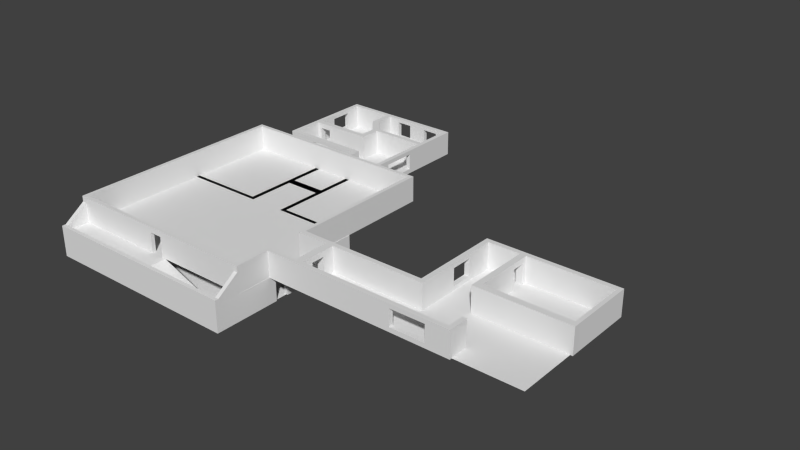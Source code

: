 # Source: test.blend  (saved by Blender 2.66.1; exported with 4.5.12 LTS)
import bpy
from mathutils import Matrix  # noqa: F401  (used for matrix-valued properties, if any)

bpy.ops.wm.read_factory_settings(use_empty=True)
scene = bpy.context.scene
scene.name = 'Scene'

# ---- collections
col_collection_1 = bpy.data.collections.new('Collection 1'); scene.collection.children.link(col_collection_1)

# ---- materials (node trees are filled in below, after node groups)
mat_floor = bpy.data.materials.new('Floor')
mat_floor.alpha_threshold = 0.0
mat_floor.use_transparent_shadow = False
mat_floor.roughness = 0.5
mat_floor.line_color = (0.0, 0.0, 0.0, 1.0)
mat_walls = bpy.data.materials.new('Walls')
mat_walls.alpha_threshold = 0.0
mat_walls.use_transparent_shadow = False
mat_walls.roughness = 0.5
mat_walls.line_color = (0.0, 0.0, 0.0, 1.0)

# ---- material node trees

# ---- world
world_world = bpy.data.worlds.new('World'); scene.world = world_world
world_world.color = (0.05088, 0.05088, 0.05088)
world_world.use_sun_shadow = False
world_world.sun_shadow_jitter_overblur = 0.0
world_world.cycles.sampling_method = 'MANUAL'
world_world.cycles.sample_map_resolution = 256

# ---- meshes
me_plane_004 = bpy.data.meshes.new('Plane.004')
me_plane_004.from_pydata([(1.059, -1.275, 0.0), (-1.0, -1.275, 0.0), (1.059, 1.0, 0.0), (-1.0, 1.0, 0.0), (1.059, -0.9089, 0.0), (-1.0, -0.9089, 0.0), (2.406, -0.9089, 0.0), (2.406, -0.4768, 0.0), (3.706, 0.4108, 0.0), (2.406, 0.4108, 0.0), (-1.0, -0.4768, 0.0), (1.059, -0.4768, 0.0), (3.706, -0.4768, 0.0), (3.706, -0.9089, 0.0), (-0.06971, -1.275, 0.0), (-0.06971, 1.0, 0.0), (-0.06971, -0.9089, 0.0), (-0.06971, -0.4768, 0.0)], [], [(17, 11, 2, 15), (14, 0, 4, 16), (11, 4, 6, 7), (16, 4, 11, 17), (7, 6, 13, 12), (7, 12, 8, 9), (10, 17, 15, 3), (1, 14, 16, 5), (5, 16, 17, 10)])
_uv = me_plane_004.uv_layers.new(name='UV coord')
_uv.uv.foreach_set('vector', [0.0, 0.0, 1.0, 0.0, 1.0, 1.0, 0.0, 1.0, 0.0, 0.0, 1.0, 0.0, 1.0, 1.0, 0.0, 1.0, 0.0, 0.0, 1.0, 0.0, 1.0, 1.0, 0.0, 1.0, 0.0, 0.0, 1.0, 0.0, 1.0, 1.0, 0.0, 1.0, 0.0, 0.0, 1.0, 0.0, 1.0, 1.0, 0.0, 1.0, 0.0, 0.0, 1.0, 0.0, 1.0, 1.0, 0.0, 1.0, 0.0, 0.0, 1.0, 0.0, 1.0, 1.0, 0.0, 1.0, 0.0, 0.0, 1.0, 0.0, 1.0, 1.0, 0.0, 1.0, 0.0, 0.0, 1.0, 0.0, 1.0, 1.0, 0.0, 1.0])
me_plane_004.materials.append(mat_floor)
me_plane_004.use_remesh_preserve_volume = False
me_plane_004.use_remesh_preserve_attributes = False
me_plane_004.use_mirror_vertex_groups = False
me_plane_004.update()
me_plane_003 = bpy.data.meshes.new('Plane.003')
me_plane_003.from_pydata([(-13.45, 18.59, -1.701), (-14.07, 18.59, -1.701), (-13.45, 17.78, -1.701), (-14.07, 17.78, -1.701), (-13.45, 18.59, 0.9546), (-12.87, 18.59, -1.701), (-12.87, 17.78, -1.701), (-13.45, 13.61, -1.701), (-14.07, 13.61, -1.701), (-14.07, 18.59, 0.9546), (-14.07, 17.78, 0.9546), (-13.45, 18.59, 1.701), (-14.07, 18.59, 1.701), (-12.87, 18.59, 0.9546), (-12.87, 17.78, 0.9546), (-13.45, 17.78, 0.9546), (-13.45, 13.61, 0.9546), (-13.45, 12.96, -1.701), (-14.07, 12.96, -1.701), (-14.07, 13.61, 0.9546), (-14.07, 17.78, 1.701), (-13.45, 17.78, 1.701), (3.562, 21.37, -1.701), (2.96, 21.37, -1.701), (-12.87, 18.59, 1.701), (-12.87, 17.78, 1.701), (-9.968, 13.61, -1.137), (-9.968, 13.61, 0.9546), (-13.45, 13.61, 1.701), (-2.414, 13.61, -1.701), (-2.414, 12.96, -1.701), (-14.07, 12.96, 0.9546), (-13.45, 12.96, 0.9546), (-14.07, 13.61, 1.701), (3.562, 21.37, 0.9546), (3.562, 20.72, -1.701), (2.96, 20.72, -1.701), (-7.204, 13.61, -1.137), (-9.968, 13.61, 1.105), (-9.968, 12.96, -1.137), (-1.791, 13.61, -1.701), (-1.791, 12.96, -1.701), (-7.204, 12.96, -1.137), (-9.968, 12.96, 0.9546), (-14.07, 12.96, 1.701), (-13.45, 12.96, 1.701), (3.562, 20.72, 0.9546), (3.562, 21.37, 1.701), (3.562, 12.98, -1.701), (2.96, 12.98, -1.701), (2.96, 21.37, 1.701), (-2.414, 13.61, 0.9546), (-7.204, 13.61, 0.9546), (-2.414, 13.61, 1.701), (-7.204, 13.61, 1.105), (-1.791, 13.61, 0.9546), (-1.791, 12.96, 0.9546), (-1.791, 0.9938, -1.701), (-2.414, 0.9938, -1.701), (-2.414, 12.96, 0.9546), (-7.204, 12.96, 0.9546), (-9.968, 12.96, 1.105), (-2.414, 12.96, 1.701), (3.558, 18.21, -1.1), (3.558, 18.21, 0.9544), (3.562, 20.72, 1.701), (3.558, 13.61, -1.117), (3.562, 1.011, -1.701), (2.96, 0.9926, -1.701), (2.96, 13.61, -1.112), (2.96, 18.21, -1.095), (2.96, 20.72, 0.9546), (-5.505, 18.58, 0.9546), (-5.505, 18.58, 1.701), (-7.204, 12.96, 1.105), (-1.791, 13.61, 1.701), (-1.791, 0.9938, 0.9546), (-1.791, 12.96, 1.701), (-2.414, -0.001987, -1.701), (-1.791, -0.001987, -1.701), (-2.414, 0.9938, 0.9546), (2.96, 20.72, 1.701), (3.558, 18.21, 1.139), (3.558, 13.6, 0.9544), (3.562, 12.98, 0.9546), (3.562, 1.011, 0.9546), (2.96, -0.001606, -1.701), (3.562, 0.04037, -1.701), (2.96, 12.98, 0.9546), (2.96, 0.9926, 0.9546), (2.96, 18.21, 0.9546), (2.96, 13.6, 0.9546), (-4.658, 18.58, 0.9546), (-4.658, 18.58, -1.701), (-5.505, 18.58, -1.701), (-11.25, 18.58, 0.9546), (-11.25, 18.58, 1.701), (-4.658, 18.58, 1.701), (-0.3474, 0.9938, -1.701), (-0.3474, 0.9938, 0.9546), (-1.791, 0.9938, 1.701), (-2.414, -0.001987, 0.9546), (-0.3474, -0.001987, -1.701), (-1.791, -0.001987, 0.9546), (-2.414, 0.9938, 1.701), (3.562, 12.98, 1.701), (2.96, 12.98, 1.701), (3.558, 13.6, 1.122), (3.562, 0.04037, 0.9546), (3.562, 1.011, 1.701), (1.466, 0.9926, -1.701), (1.466, -0.001606, -1.701), (2.96, -0.001606, 0.9546), (1.466, 0.9926, 0.9546), (2.96, 0.9926, 1.701), (2.96, 18.21, 1.145), (2.96, 13.6, 1.128), (-4.658, 17.79, 0.9546), (-4.658, 17.79, -1.701), (-5.505, 17.79, -1.701), (-11.25, 18.58, -1.701), (-11.25, 17.79, 1.701), (-5.505, 17.79, 1.701), (-4.658, 17.79, 1.701), (-0.3474, 0.9938, 1.701), (-0.3474, -0.001987, 0.9546), (-2.414, -0.001987, 1.701), (-1.791, -0.001987, 1.701), (3.562, 0.04037, 1.701), (1.466, -0.001606, 0.9546), (2.96, -0.001606, 1.701), (1.466, 0.9926, 1.701), (-5.505, 17.79, 0.9546), (-11.25, 17.79, -1.701), (-11.25, 17.79, 0.9546), (-0.3474, -0.001987, 1.701), (1.466, -0.001606, 1.701), (-12.87, 18.59, 1.701), (-12.87, 18.59, 0.9546), (-11.25, 18.58, 0.9546), (-11.25, 18.58, 1.701), (-12.87, 17.78, 1.701), (-11.25, 17.79, 1.701), (-11.25, 17.79, 0.9546), (-12.87, 17.78, 0.9546), (-2.414, -3.74, -1.701), (-1.791, -3.74, -1.701), (-2.414, -3.74, 0.9546), (-1.791, -3.74, 0.9546), (-2.414, -3.74, 1.701), (-1.791, -3.74, 1.701), (2.96, -3.698, -1.701), (3.562, -3.698, -1.701), (3.562, -3.698, 0.9546), (2.96, -3.698, 0.9546), (3.562, -3.698, 1.701), (2.96, -3.698, 1.701), (-2.414, -4.24, -1.701), (-1.791, -4.24, -1.701), (-2.414, -4.24, 0.9546), (-1.791, -4.24, 0.9546), (-2.414, -4.24, 1.701), (-1.791, -4.24, 1.701), (2.96, -4.198, -1.701), (3.562, -4.198, -1.701), (3.562, -4.198, 0.9546), (2.96, -4.198, 0.9546), (3.562, -4.198, 1.701), (2.96, -4.198, 1.701), (-21.07, -3.741, -1.701), (-21.07, -3.741, 0.9546), (-21.07, -3.741, 1.701), (-21.07, -4.241, -1.701), (-21.07, -4.241, 0.9546), (-21.07, -4.241, 1.701), (7.625, -3.698, -1.701), (7.625, -3.698, 0.9546), (7.625, -3.698, 1.701), (7.625, -4.198, -1.701), (7.625, -4.198, 0.9546), (7.625, -4.198, 1.701), (8.125, -3.698, -1.701), (8.125, -3.698, 0.9546), (8.125, -3.698, 1.701), (8.125, -4.198, -1.701), (8.125, -4.198, 0.9546), (8.125, -4.198, 1.701), (-21.57, -3.741, -1.701), (-21.57, -3.741, 0.9546), (-21.57, -3.741, 1.701), (-21.57, -4.241, -1.701), (-21.57, -4.241, 0.9546), (-21.57, -4.241, 1.701), (-21.07, -30.23, -1.701), (-21.07, -30.23, 0.9546), (-21.07, -30.23, 1.701), (-21.57, -30.23, -1.701), (-21.57, -30.23, 0.9546), (-21.57, -30.23, 1.701), (7.625, -15.88, -1.701), (7.625, -15.88, 0.9546), (7.625, -15.88, 1.701), (8.125, -15.88, -1.701), (8.125, -15.88, 0.9546), (8.125, -15.88, 1.701), (7.625, -16.38, -1.701), (7.625, -16.38, 0.9546), (7.625, -16.38, 1.701), (8.125, -16.38, -1.701), (8.125, -16.38, 0.9546), (8.125, -16.38, 1.701), (-21.07, -30.73, -1.701), (-21.07, -30.73, 0.9546), (-21.07, -30.73, 1.701), (-21.57, -30.73, -1.701), (-21.57, -30.73, 0.9546), (-21.57, -30.73, 1.701), (7.63, -30.23, -1.701), (7.63, -30.23, 0.9546), (7.63, -30.23, 1.701), (7.63, -30.73, -1.701), (7.63, -30.73, 0.9546), (7.63, -30.73, 1.701), (8.13, -30.23, -1.701), (8.13, -30.23, 0.9546), (8.13, -30.23, 1.701), (8.13, -30.73, -1.701), (8.13, -30.73, 0.9546), (8.13, -30.73, 1.701), (7.63, -18.61, -1.701), (7.63, -18.61, 0.9546), (7.63, -18.61, 1.701), (8.13, -18.61, -1.701), (8.13, -18.61, 0.9546), (8.13, -18.61, 1.701), (7.63, -18.11, -1.701), (7.63, -18.11, 0.9546), (7.63, -18.11, 1.701), (8.13, -18.11, -1.701), (8.13, -18.11, 0.9546), (8.13, -18.11, 1.701), (-5.506, 29.73, 0.9546), (-5.506, 29.73, 1.701), (-4.659, 29.74, 0.9546), (-4.659, 29.74, -1.701), (-5.506, 29.73, -1.701), (-4.659, 29.74, 1.701), (0.8226, 20.72, -1.701), (0.8226, 21.37, 1.701), (0.8226, 20.72, 0.9546), (0.8226, 20.72, 1.701), (0.8225, 21.3, -1.701), (0.8225, 21.3, 0.9546), (2.96, 21.38, 0.9546), (-13.45, 29.73, -1.701), (-14.07, 29.73, -1.701), (-13.45, 29.73, 0.9546), (-14.07, 29.73, 0.9546), (-13.45, 29.73, 1.701), (-14.07, 29.73, 1.701), (-13.45, 30.23, -1.701), (-14.07, 30.23, -1.701), (-5.506, 30.23, 0.9546), (-14.07, 30.23, 0.9546), (-13.45, 30.23, 1.701), (-14.07, 30.23, 1.701), (-13.45, 30.23, 0.9546), (-5.506, 30.23, 1.701), (-4.659, 30.24, 0.9546), (-4.659, 30.24, -1.701), (-5.506, 30.23, -1.701), (-4.659, 30.24, 1.701), (7.8, -15.88, -1.998), (8.125, -15.88, -2.201), (7.8, -16.38, -1.998), (8.125, -16.38, -2.201), (7.805, -18.61, -1.998), (8.13, -18.61, -2.201), (7.805, -18.11, -1.998), (8.13, -18.11, -2.201), (11.24, -15.88, -1.701), (11.24, -16.38, -1.701), (11.24, -18.61, -1.701), (11.24, -18.11, -1.701), (11.24, -15.88, -2.201), (11.24, -16.38, -2.201), (11.24, -18.61, -2.201), (11.24, -18.11, -2.201), (11.22, -30.29, -1.701), (8.124, -7.03, -5.078), (8.125, -8.199, -5.068), (11.24, -7.029, -5.078), (11.24, -8.198, -5.068)], [(71, 253)], [(35, 36, 23, 22), (7, 8, 3, 2), (17, 18, 8, 7), (29, 30, 17, 7), (118, 119, 94, 93), (2, 3, 1, 0), (5, 6, 2, 0), (133, 120, 94, 119), (48, 49, 36, 35), (67, 68, 49, 48), (40, 41, 30, 29), (57, 58, 30, 41), (113, 131, 114, 89), (32, 45, 44, 31), (76, 100, 124, 99), (103, 127, 150, 148), (56, 77, 100, 76), (51, 53, 75, 55), (84, 105, 109, 85), (105, 107, 82, 65), (46, 65, 82, 64), (84, 83, 107, 105), (132, 122, 121, 134), (14, 25, 21, 15), (92, 97, 123, 117), (53, 54, 38, 28), (51, 52, 54, 53), (16, 28, 38, 27), (129, 136, 135, 125), (85, 109, 128, 108), (133, 134, 95, 120), (3, 10, 9, 1), (5, 13, 14, 6), (34, 47, 65, 46), (40, 55, 56, 41), (58, 78, 101, 80), (8, 19, 10, 3), (18, 31, 19, 8), (30, 42, 39, 17), (59, 60, 42, 30), (32, 17, 39, 43), (118, 117, 132, 119), (120, 95, 72, 94), (0, 4, 13, 5), (70, 36, 49, 69), (88, 91, 69, 49), (70, 90, 71, 36), (68, 89, 88, 49), (58, 80, 59, 30), (22, 34, 46, 35), (26, 37, 29, 7), (51, 29, 37, 52), (16, 27, 26, 7), (93, 92, 117, 118), (6, 14, 15, 2), (119, 132, 134, 133), (63, 66, 48, 35), (66, 83, 84, 48), (46, 64, 63, 35), (48, 84, 85, 67), (29, 51, 55, 40), (41, 56, 76, 57), (17, 32, 31, 18), (2, 15, 16, 7), (128, 130, 156, 155), (79, 103, 148, 146), (57, 98, 102, 79), (57, 79, 78, 58), (112, 86, 151, 154), (67, 87, 86, 68), (85, 108, 87, 67), (99, 125, 102, 98), (76, 99, 98, 57), (79, 102, 125, 103), (110, 111, 129, 113), (112, 129, 111, 86), (86, 111, 110, 68), (68, 110, 113, 89), (50, 81, 65, 47), (20, 33, 28, 21), (33, 44, 45, 28), (45, 62, 53, 28), (73, 122, 123, 97), (12, 20, 21, 11), (21, 25, 24, 11), (73, 96, 121, 122), (81, 106, 105, 65), (106, 114, 109, 105), (62, 77, 75, 53), (62, 104, 100, 77), (114, 131, 136, 130), (104, 126, 127, 100), (114, 130, 128, 109), (127, 135, 124, 100), (136, 131, 124, 135), (15, 21, 28, 16), (10, 20, 12, 9), (55, 75, 77, 56), (101, 126, 104, 80), (19, 33, 20, 10), (125, 135, 127, 103), (31, 44, 33, 19), (112, 130, 136, 129), (99, 124, 131, 113), (61, 74, 62, 45), (59, 62, 74, 60), (32, 43, 61, 45), (117, 123, 122, 132), (95, 96, 73, 72), (4, 11, 24, 13), (115, 116, 106, 81), (71, 90, 115, 81), (116, 91, 88, 106), (89, 114, 106, 88), (80, 104, 62, 59), (83, 69, 91, 107), (83, 66, 69), (91, 116, 107), (64, 82, 90, 70), (70, 63, 64), (82, 115, 90), (66, 63, 70, 69), (115, 82, 107, 116), (52, 60, 74, 54), (37, 42, 60, 52), (27, 38, 43, 39), (38, 61, 43), (39, 26, 27), (37, 26, 39, 42), (61, 38, 54, 74), (139, 138, 137, 140), (140, 137, 141, 142), (144, 143, 142, 141), (148, 150, 162, 160), (145, 146, 158, 157), (101, 78, 145, 147), (78, 79, 146, 145), (126, 101, 147, 149), (127, 126, 149, 150), (151, 152, 164, 163), (155, 167, 180, 177), (108, 128, 155, 153), (87, 108, 153, 152), (86, 87, 152, 151), (130, 112, 154, 156), (160, 162, 161, 159), (158, 160, 159, 157), (150, 149, 161, 162), (161, 149, 171, 174), (145, 157, 172, 169), (146, 148, 160, 158), (165, 167, 168, 166), (164, 165, 166, 163), (152, 153, 176, 175), (155, 156, 168, 167), (154, 151, 163, 166), (156, 154, 166, 168), (169, 172, 190, 187), (170, 169, 187, 188), (159, 161, 174, 173), (149, 147, 170, 171), (157, 159, 173, 172), (147, 145, 169, 170), (177, 180, 186, 183), (186, 180, 201, 204), (167, 165, 179, 180), (153, 155, 177, 176), (164, 152, 175, 178), (165, 164, 178, 179), (181, 182, 185, 184), (182, 183, 186, 185), (178, 175, 181, 184), (176, 177, 183, 182), (179, 178, 199, 200), (175, 176, 182, 181), (189, 188, 191, 192), (188, 187, 190, 191), (171, 170, 188, 189), (190, 172, 193, 196), (192, 191, 197, 198), (174, 171, 189, 192), (196, 193, 211, 214), (195, 213, 222, 219), (172, 173, 194, 193), (174, 192, 198, 195), (173, 174, 195, 194), (191, 190, 196, 197), (201, 200, 206, 207), (204, 201, 207, 210), (185, 186, 204, 203), (178, 184, 202, 199), (184, 185, 203, 202), (180, 179, 200, 201), (206, 205, 208, 209), (207, 206, 209, 210), (200, 199, 205, 206), (203, 204, 210, 209), (235, 238, 279, 278), (202, 203, 209, 208), (211, 212, 215, 214), (212, 213, 216, 215), (193, 194, 218, 217), (197, 196, 214, 215), (195, 198, 216, 213), (198, 197, 215, 216), (219, 225, 234, 231), (221, 220, 226, 227), (194, 195, 219, 218), (212, 211, 220, 221), (211, 193, 217, 220), (213, 212, 221, 222), (223, 224, 227, 226), (224, 225, 228, 227), (222, 221, 227, 228), (219, 222, 228, 225), (220, 217, 223, 226), (218, 219, 231, 230), (233, 232, 238, 239), (230, 231, 237, 236), (224, 223, 232, 233), (223, 217, 229, 232), (225, 224, 233, 234), (217, 218, 230, 229), (236, 237, 240, 239), (235, 236, 239, 238), (232, 229, 276, 277), (234, 233, 239, 240), (229, 230, 236, 235), (231, 234, 240, 237), (236, 206, 209, 239), (210, 240, 239, 209), (207, 237, 240, 210), (237, 207, 206, 236), (143, 144, 138, 139), (99, 113, 129, 125), (93, 94, 245, 244), (72, 73, 242, 241), (73, 97, 246, 242), (92, 93, 244, 243), (97, 92, 243, 246), (94, 72, 241, 245), (81, 50, 248, 250), (71, 81, 250, 249), (36, 71, 249, 247), (247, 249, 252, 251), (252, 249, 250, 248), (50, 253, 252, 248), (34, 253, 50, 47), (22, 23, 253, 34), (23, 251, 252, 253), (4, 0, 254, 256), (9, 12, 259, 257), (0, 1, 255, 254), (12, 11, 258, 259), (1, 9, 257, 255), (11, 4, 256, 258), (264, 258, 242, 267), (259, 258, 264, 265), (255, 257, 263, 261), (257, 259, 265, 263), (256, 241, 242, 258), (254, 255, 261, 260), (242, 246, 271, 267), (244, 245, 270, 269), (246, 243, 268, 271), (268, 262, 267, 271), (243, 244, 269, 268), (241, 256, 266, 262), (266, 264, 267, 262), (266, 263, 265, 264), (266, 260, 261, 263), (260, 266, 262, 270), (262, 268, 269, 270), (256, 254, 245, 241), (245, 254, 260, 270), (272, 273, 275, 274), (277, 276, 278, 279), (199, 202, 273, 272), (202, 208, 281, 280), (208, 205, 274, 275), (229, 235, 278, 276), (205, 199, 272, 274), (277, 279, 287, 286), (275, 273, 284, 285), (208, 275, 285, 281), (279, 238, 283, 287), (284, 273, 290, 292), (238, 232, 282, 283), (232, 277, 286, 282), (238, 283, 281, 208), (205, 235, 238, 208), (282, 232, 223, 288), (290, 289, 291, 292), (273, 202, 289, 290), (280, 284, 292, 291), (202, 280, 291, 289), (235, 205, 274, 278), (278, 274, 275, 279), (275, 285, 287, 279)])
_uv = me_plane_003.uv_layers.new(name='UVMap')
_uv.uv.foreach_set('vector', [0.0, 0.0, 1.0, 0.0, 1.0, 1.0, 0.0, 1.0, 0.0, 0.0, 1.0, 0.0, 1.0, 1.0, 0.0, 1.0, 0.0, 0.0, 1.0, 0.0, 1.0, 1.0, 0.0, 1.0, 0.0, 0.0, 1.0, 0.0, 1.0, 1.0, 0.0, 1.0, 0.0, 0.0, 1.0, 0.0, 1.0, 1.0, 0.0, 1.0, 0.0, 0.0, 1.0, 0.0, 1.0, 1.0, 0.0, 1.0, 0.0, 0.0, 1.0, 0.0, 1.0, 1.0, 0.0, 1.0, 0.0, 0.0, 1.0, 0.0, 1.0, 1.0, 0.0, 1.0, 0.0, 0.0, 1.0, 0.0, 1.0, 1.0, 0.0, 1.0, 0.0, 0.0, 1.0, 0.0, 1.0, 1.0, 0.0, 1.0, 0.0, 0.0, 1.0, 0.0, 1.0, 1.0, 0.0, 1.0, 0.0, 0.0, 1.0, 0.0, 1.0, 1.0, 0.0, 1.0, 0.0, 0.0, 1.0, 0.0, 1.0, 1.0, 0.0, 1.0, 0.0, 0.0, 1.0, 0.0, 1.0, 1.0, 0.0, 1.0, 0.0, 0.0, 1.0, 0.0, 1.0, 1.0, 0.0, 1.0, 0.0, 0.0, 1.0, 0.0, 1.0, 1.0, 0.0, 1.0, 0.0, 0.0, 1.0, 0.0, 1.0, 1.0, 0.0, 1.0, 0.0, 0.0, 1.0, 0.0, 1.0, 1.0, 0.0, 1.0, 0.0, 0.0, 1.0, 0.0, 1.0, 1.0, 0.0, 1.0, 0.0, 0.0, 1.0, 0.0, 1.0, 1.0, 0.0, 1.0, 0.0, 0.0, 1.0, 0.0, 1.0, 1.0, 0.0, 1.0, 0.0, 0.0, 1.0, 0.0, 1.0, 1.0, 0.0, 1.0, 0.0, 0.0, 1.0, 0.0, 1.0, 1.0, 0.0, 1.0, 0.0, 0.0, 1.0, 0.0, 1.0, 1.0, 0.0, 1.0, 0.0, 0.0, 1.0, 0.0, 1.0, 1.0, 0.0, 1.0, 0.0, 0.0, 1.0, 0.0, 1.0, 1.0, 0.0, 1.0, 0.0, 0.0, 1.0, 0.0, 1.0, 1.0, 0.0, 1.0, 0.0, 0.0, 1.0, 0.0, 1.0, 1.0, 0.0, 1.0, 0.0, 0.0, 1.0, 0.0, 1.0, 1.0, 0.0, 1.0, 0.0, 0.0, 1.0, 0.0, 1.0, 1.0, 0.0, 1.0, 0.0, 0.0, 1.0, 0.0, 1.0, 1.0, 0.0, 1.0, 0.0, 0.0, 1.0, 0.0, 1.0, 1.0, 0.0, 1.0, 0.0, 0.0, 1.0, 0.0, 1.0, 1.0, 0.0, 1.0, 0.0, 0.0, 1.0, 0.0, 1.0, 1.0, 0.0, 1.0, 0.0, 0.0, 1.0, 0.0, 1.0, 1.0, 0.0, 1.0, 0.0, 0.0, 1.0, 0.0, 1.0, 1.0, 0.0, 1.0, 0.0, 0.0, 1.0, 0.0, 1.0, 1.0, 0.0, 1.0, 0.0, 0.0, 1.0, 0.0, 1.0, 1.0, 0.0, 1.0, 0.0, 0.0, 1.0, 0.0, 1.0, 1.0, 0.0, 1.0, 0.0, 0.0, 1.0, 0.0, 1.0, 1.0, 0.0, 1.0, 0.0, 0.0, 1.0, 0.0, 1.0, 1.0, 0.0, 1.0, 0.0, 0.0, 1.0, 0.0, 1.0, 1.0, 0.0, 1.0, 0.0, 0.0, 1.0, 0.0, 1.0, 1.0, 0.0, 1.0, 0.0, 0.0, 1.0, 0.0, 1.0, 1.0, 0.0, 1.0, 0.0, 0.0, 1.0, 0.0, 1.0, 1.0, 0.0, 1.0, 0.0, 0.0, 1.0, 0.0, 1.0, 1.0, 0.0, 1.0, 0.0, 0.0, 1.0, 0.0, 1.0, 1.0, 0.0, 1.0, 0.0, 0.0, 1.0, 0.0, 1.0, 1.0, 0.0, 1.0, 0.0, 0.0, 1.0, 0.0, 1.0, 1.0, 0.0, 1.0, 0.0, 0.0, 1.0, 0.0, 1.0, 1.0, 0.0, 1.0, 0.0, 0.0, 1.0, 0.0, 1.0, 1.0, 0.0, 1.0, 0.0, 0.0, 1.0, 0.0, 1.0, 1.0, 0.0, 1.0, 0.0, 0.0, 1.0, 0.0, 1.0, 1.0, 0.0, 1.0, 0.0, 0.0, 1.0, 0.0, 1.0, 1.0, 0.0, 1.0, 0.0, 0.0, 1.0, 0.0, 1.0, 1.0, 0.0, 1.0, 0.0, 0.0, 1.0, 0.0, 1.0, 1.0, 0.0, 1.0, 0.0, 0.0, 1.0, 0.0, 1.0, 1.0, 0.0, 1.0, 0.0, 0.0, 1.0, 0.0, 1.0, 1.0, 0.0, 1.0, 0.0, 0.0, 1.0, 0.0, 1.0, 1.0, 0.0, 1.0, 0.0, 0.0, 1.0, 0.0, 1.0, 1.0, 0.0, 1.0, 0.0, 0.0, 1.0, 0.0, 1.0, 1.0, 0.0, 1.0, 0.0, 0.0, 1.0, 0.0, 1.0, 1.0, 0.0, 1.0, 0.0, 0.0, 1.0, 0.0, 1.0, 1.0, 0.0, 1.0, 0.0, 0.0, 1.0, 0.0, 1.0, 1.0, 0.0, 1.0, 0.0, 0.0, 1.0, 0.0, 1.0, 1.0, 0.0, 1.0, 0.0, 0.0, 1.0, 0.0, 1.0, 1.0, 0.0, 1.0, 0.0, 0.0, 1.0, 0.0, 1.0, 1.0, 0.0, 1.0, 0.0, 0.0, 1.0, 0.0, 1.0, 1.0, 0.0, 1.0, 0.0, 0.0, 1.0, 0.0, 1.0, 1.0, 0.0, 1.0, 0.0, 0.0, 1.0, 0.0, 1.0, 1.0, 0.0, 1.0, 0.0, 0.0, 1.0, 0.0, 1.0, 1.0, 0.0, 1.0, 0.0, 0.0, 1.0, 0.0, 1.0, 1.0, 0.0, 1.0, 0.0, 0.0, 1.0, 0.0, 1.0, 1.0, 0.0, 1.0, 0.0, 0.0, 1.0, 0.0, 1.0, 1.0, 0.0, 1.0, 0.0, 0.0, 1.0, 0.0, 1.0, 1.0, 0.0, 1.0, 0.0, 0.0, 1.0, 0.0, 1.0, 1.0, 0.0, 1.0, 0.0, 0.0, 1.0, 0.0, 1.0, 1.0, 0.0, 1.0, 0.0, 0.0, 1.0, 0.0, 1.0, 1.0, 0.0, 1.0, 0.0, 0.0, 1.0, 0.0, 1.0, 1.0, 0.0, 1.0, 0.0, 0.0, 1.0, 0.0, 1.0, 1.0, 0.0, 1.0, 0.0, 0.0, 1.0, 0.0, 1.0, 1.0, 0.0, 1.0, 0.0, 0.0, 1.0, 0.0, 1.0, 1.0, 0.0, 1.0, 0.0, 0.0, 1.0, 0.0, 1.0, 1.0, 0.0, 1.0, 0.0, 0.0, 1.0, 0.0, 1.0, 1.0, 0.0, 1.0, 0.0, 0.0, 1.0, 0.0, 1.0, 1.0, 0.0, 1.0, 0.0, 0.0, 1.0, 0.0, 1.0, 1.0, 0.0, 1.0, 0.0, 0.0, 1.0, 0.0, 1.0, 1.0, 0.0, 1.0, 0.0, 0.0, 1.0, 0.0, 1.0, 1.0, 0.0, 1.0, 0.0, 0.0, 1.0, 0.0, 1.0, 1.0, 0.0, 1.0, 0.0, 0.0, 1.0, 0.0, 1.0, 1.0, 0.0, 1.0, 0.0, 0.0, 1.0, 0.0, 1.0, 1.0, 0.0, 1.0, 0.0, 0.0, 1.0, 0.0, 1.0, 1.0, 0.0, 1.0, 0.0, 0.0, 1.0, 0.0, 1.0, 1.0, 0.0, 1.0, 0.0, 0.0, 1.0, 0.0, 1.0, 1.0, 0.0, 1.0, 0.0, 0.0, 1.0, 0.0, 1.0, 1.0, 0.0, 1.0, 0.0, 0.0, 1.0, 0.0, 1.0, 1.0, 0.0, 1.0, 0.0, 0.0, 1.0, 0.0, 1.0, 1.0, 0.0, 1.0, 0.0, 0.0, 1.0, 0.0, 1.0, 1.0, 0.0, 1.0, 0.0, 0.0, 1.0, 0.0, 1.0, 1.0, 0.0, 1.0, 0.0, 0.0, 1.0, 0.0, 1.0, 1.0, 0.0, 1.0, 0.0, 0.0, 1.0, 0.0, 1.0, 1.0, 0.0, 1.0, 0.0, 0.0, 1.0, 0.0, 1.0, 1.0, 0.0, 1.0, 0.0, 0.0, 1.0, 0.0, 1.0, 1.0, 0.0, 1.0, 0.0, 0.0, 1.0, 0.0, 1.0, 1.0, 0.0, 1.0, 0.0, 0.0, 1.0, 0.0, 1.0, 1.0, 0.0, 1.0, 0.0, 0.0, 1.0, 0.0, 1.0, 1.0, 0.0, 1.0, 0.0, 0.0, 1.0, 0.0, 1.0, 1.0, 0.0, 1.0, 0.0, 0.0, 1.0, 0.0, 1.0, 1.0, 0.0, 1.0, 0.0, 0.0, 1.0, 0.0, 1.0, 1.0, 0.0, 1.0, 0.0, 0.0, 1.0, 0.0, 1.0, 1.0, 0.0, 1.0, 0.0, 0.0, 1.0, 0.0, 1.0, 1.0, 0.0, 1.0, 0.0, 0.0, 1.0, 0.0, 1.0, 1.0, 0.0, 1.0, 0.0, 0.0, 1.0, 0.0, 1.0, 1.0, 0.0, 1.0, 0.0, 0.0, 1.0, 0.0, 1.0, 1.0, 0.0, 1.0, 0.0, 0.0, 1.0, 0.0, 1.0, 1.0, 0.0, 1.0, 0.0, 0.0, 1.0, 0.0, 1.0, 1.0, 0.0, 1.0, 0.0, 0.0, 1.0, 0.0, 1.0, 1.0, 0.0, 0.0, 1.0, 0.0, 1.0, 1.0, 0.0, 0.0, 1.0, 0.0, 1.0, 1.0, 0.0, 1.0, 0.0, 0.0, 1.0, 0.0, 1.0, 1.0, 0.0, 0.0, 1.0, 0.0, 1.0, 1.0, 0.0, 0.0, 1.0, 0.0, 1.0, 1.0, 0.0, 1.0, 0.0, 0.0, 1.0, 0.0, 1.0, 1.0, 0.0, 1.0, 0.0, 0.0, 1.0, 0.0, 1.0, 1.0, 0.0, 1.0, 0.0, 0.0, 1.0, 0.0, 1.0, 1.0, 0.0, 1.0, 0.0, 0.0, 1.0, 0.0, 1.0, 1.0, 0.0, 1.0, 0.0, 0.0, 1.0, 0.0, 1.0, 1.0, 0.0, 0.0, 1.0, 0.0, 1.0, 1.0, 0.0, 0.0, 1.0, 0.0, 1.0, 1.0, 0.0, 1.0, 0.0, 0.0, 1.0, 0.0, 1.0, 1.0, 0.0, 1.0, 0.0, 0.0, 1.0, 0.0, 1.0, 1.0, 0.0, 1.0, 0.0, 0.0, 1.0, 0.0, 1.0, 1.0, 0.0, 1.0, 0.0, 0.0, 1.0, 0.0, 1.0, 1.0, 0.0, 1.0, 0.0, 0.0, 1.0, 0.0, 1.0, 1.0, 0.0, 1.0, 0.0, 0.0, 1.0, 0.0, 1.0, 1.0, 0.0, 1.0, 0.0, 0.0, 1.0, 0.0, 1.0, 1.0, 0.0, 1.0, 0.0, 0.0, 1.0, 0.0, 1.0, 1.0, 0.0, 1.0, 0.0, 0.0, 1.0, 0.0, 1.0, 1.0, 0.0, 1.0, 0.0, 0.0, 1.0, 0.0, 1.0, 1.0, 0.0, 1.0, 0.0, 0.0, 1.0, 0.0, 1.0, 1.0, 0.0, 1.0, 0.0, 0.0, 1.0, 0.0, 1.0, 1.0, 0.0, 1.0, 0.0, 0.0, 1.0, 0.0, 1.0, 1.0, 0.0, 1.0, 0.0, 0.0, 1.0, 0.0, 1.0, 1.0, 0.0, 1.0, 0.0, 0.0, 1.0, 0.0, 1.0, 1.0, 0.0, 1.0, 0.0, 0.0, 1.0, 0.0, 1.0, 1.0, 0.0, 1.0, 0.0, 0.0, 1.0, 0.0, 1.0, 1.0, 0.0, 1.0, 0.0, 0.0, 1.0, 0.0, 1.0, 1.0, 0.0, 1.0, 0.0, 0.0, 1.0, 0.0, 1.0, 1.0, 0.0, 1.0, 0.0, 0.0, 1.0, 0.0, 1.0, 1.0, 0.0, 1.0, 0.0, 0.0, 1.0, 0.0, 1.0, 1.0, 0.0, 1.0, 0.0, 0.0, 1.0, 0.0, 1.0, 1.0, 0.0, 1.0, 0.0, 0.0, 1.0, 0.0, 1.0, 1.0, 0.0, 1.0, 0.0, 0.0, 1.0, 0.0, 1.0, 1.0, 0.0, 1.0, 0.0, 0.0, 1.0, 0.0, 1.0, 1.0, 0.0, 1.0, 0.0, 0.0, 1.0, 0.0, 1.0, 1.0, 0.0, 1.0, 0.0, 0.0, 1.0, 0.0, 1.0, 1.0, 0.0, 1.0, 0.0, 0.0, 1.0, 0.0, 1.0, 1.0, 0.0, 1.0, 0.0, 0.0, 1.0, 0.0, 1.0, 1.0, 0.0, 1.0, 0.0, 0.0, 1.0, 0.0, 1.0, 1.0, 0.0, 1.0, 0.0, 0.0, 1.0, 0.0, 1.0, 1.0, 0.0, 1.0, 0.0, 0.0, 1.0, 0.0, 1.0, 1.0, 0.0, 1.0, 0.0, 0.0, 1.0, 0.0, 1.0, 1.0, 0.0, 1.0, 0.0, 0.0, 1.0, 0.0, 1.0, 1.0, 0.0, 1.0, 0.0, 0.0, 1.0, 0.0, 1.0, 1.0, 0.0, 1.0, 0.0, 0.0, 1.0, 0.0, 1.0, 1.0, 0.0, 1.0, 0.0, 0.0, 1.0, 0.0, 1.0, 1.0, 0.0, 1.0, 0.0, 0.0, 1.0, 0.0, 1.0, 1.0, 0.0, 1.0, 0.0, 0.0, 1.0, 0.0, 1.0, 1.0, 0.0, 1.0, 0.0, 0.0, 1.0, 0.0, 1.0, 1.0, 0.0, 1.0, 0.0, 0.0, 1.0, 0.0, 1.0, 1.0, 0.0, 1.0, 0.0, 0.0, 1.0, 0.0, 1.0, 1.0, 0.0, 1.0, 0.0, 0.0, 1.0, 0.0, 1.0, 1.0, 0.0, 1.0, 0.0, 0.0, 1.0, 0.0, 1.0, 1.0, 0.0, 1.0, 0.0, 0.0, 1.0, 0.0, 1.0, 1.0, 0.0, 1.0, 0.0, 0.0, 1.0, 0.0, 1.0, 1.0, 0.0, 1.0, 0.0, 0.0, 1.0, 0.0, 1.0, 1.0, 0.0, 1.0, 0.0, 0.0, 1.0, 0.0, 1.0, 1.0, 0.0, 1.0, 0.0, 0.0, 1.0, 0.0, 1.0, 1.0, 0.0, 1.0, 0.0, 0.0, 1.0, 0.0, 1.0, 1.0, 0.0, 1.0, 0.0, 0.0, 1.0, 0.0, 1.0, 1.0, 0.0, 1.0, 0.0, 0.0, 1.0, 0.0, 1.0, 1.0, 0.0, 1.0, 0.0, 0.0, 1.0, 0.0, 1.0, 1.0, 0.0, 1.0, 0.0, 0.0, 1.0, 0.0, 1.0, 1.0, 0.0, 1.0, 0.0, 0.0, 1.0, 0.0, 1.0, 1.0, 0.0, 1.0, 0.0, 0.0, 1.0, 0.0, 1.0, 1.0, 0.0, 1.0, 0.0, 0.0, 1.0, 0.0, 1.0, 1.0, 0.0, 1.0, 0.0, 0.0, 1.0, 0.0, 1.0, 1.0, 0.0, 1.0, 0.0, 0.0, 1.0, 0.0, 1.0, 1.0, 0.0, 1.0, 0.0, 0.0, 1.0, 0.0, 1.0, 1.0, 0.0, 1.0, 0.0, 0.0, 1.0, 0.0, 1.0, 1.0, 0.0, 1.0, 0.0, 0.0, 1.0, 0.0, 1.0, 1.0, 0.0, 1.0, 0.0, 0.0, 1.0, 0.0, 1.0, 1.0, 0.0, 1.0, 0.0, 0.0, 1.0, 0.0, 1.0, 1.0, 0.0, 1.0, 0.0, 0.0, 1.0, 0.0, 1.0, 1.0, 0.0, 1.0, 0.0, 0.0, 1.0, 0.0, 1.0, 1.0, 0.0, 1.0, 0.0, 0.0, 1.0, 0.0, 1.0, 1.0, 0.0, 1.0, 0.0, 0.0, 1.0, 0.0, 1.0, 1.0, 0.0, 1.0, 0.0, 0.0, 1.0, 0.0, 1.0, 1.0, 0.0, 1.0, 0.0, 0.0, 1.0, 0.0, 1.0, 1.0, 0.0, 1.0, 0.0, 0.0, 1.0, 0.0, 1.0, 1.0, 0.0, 1.0, 0.0, 0.0, 1.0, 0.0, 1.0, 1.0, 0.0, 1.0, 0.0, 0.0, 1.0, 0.0, 1.0, 1.0, 0.0, 1.0, 0.0, 0.0, 1.0, 0.0, 1.0, 1.0, 0.0, 1.0, 0.0, 0.0, 1.0, 0.0, 1.0, 1.0, 0.0, 1.0, 0.0, 0.0, 1.0, 0.0, 1.0, 1.0, 0.0, 1.0, 0.0, 0.0, 1.0, 0.0, 1.0, 1.0, 0.0, 1.0, 0.0, 0.0, 1.0, 0.0, 1.0, 1.0, 0.0, 1.0, 0.0, 0.0, 1.0, 0.0, 1.0, 1.0, 0.0, 1.0, 0.0, 0.0, 1.0, 0.0, 1.0, 1.0, 0.0, 1.0, 0.0, 0.0, 1.0, 0.0, 1.0, 1.0, 0.0, 1.0, 0.0, 0.0, 1.0, 0.0, 1.0, 1.0, 0.0, 1.0, 0.0, 0.0, 1.0, 0.0, 1.0, 1.0, 0.0, 1.0, 0.0, 0.0, 1.0, 0.0, 1.0, 1.0, 0.0, 1.0, 0.0, 0.0, 1.0, 0.0, 1.0, 1.0, 0.0, 1.0, 0.0, 0.0, 1.0, 0.0, 1.0, 1.0, 0.0, 1.0, 0.0, 0.0, 1.0, 0.0, 1.0, 1.0, 0.0, 1.0, 0.0, 0.0, 1.0, 0.0, 1.0, 1.0, 0.0, 1.0, 0.0, 0.0, 1.0, 0.0, 1.0, 1.0, 0.0, 1.0, 0.0, 0.0, 1.0, 0.0, 1.0, 1.0, 0.0, 1.0, 0.0, 0.0, 1.0, 0.0, 1.0, 1.0, 0.0, 1.0, 0.0, 0.0, 1.0, 0.0, 1.0, 1.0, 0.0, 1.0, 0.0, 0.0, 1.0, 0.0, 1.0, 1.0, 0.0, 1.0, 0.0, 0.0, 1.0, 0.0, 1.0, 1.0, 0.0, 1.0, 0.0, 0.0, 1.0, 0.0, 1.0, 1.0, 0.0, 1.0, 0.0, 0.0, 1.0, 0.0, 1.0, 1.0, 0.0, 1.0, 0.0, 0.0, 1.0, 0.0, 1.0, 1.0, 0.0, 1.0, 0.0, 0.0, 1.0, 0.0, 1.0, 1.0, 0.0, 1.0, 0.0, 0.0, 1.0, 0.0, 1.0, 1.0, 0.0, 1.0, 0.0, 0.0, 1.0, 0.0, 1.0, 1.0, 0.0, 1.0, 0.0, 0.0, 1.0, 0.0, 1.0, 1.0, 0.0, 1.0, 0.0, 0.0, 1.0, 0.0, 1.0, 1.0, 0.0, 1.0, 0.0, 0.0, 1.0, 0.0, 1.0, 1.0, 0.0, 1.0, 0.0, 0.0, 1.0, 0.0, 1.0, 1.0, 0.0, 1.0, 0.0, 0.0, 1.0, 0.0, 1.0, 1.0, 0.0, 1.0, 0.0, 0.0, 1.0, 0.0, 1.0, 1.0, 0.0, 1.0, 0.0, 0.0, 1.0, 0.0, 1.0, 1.0, 0.0, 1.0, 0.0, 0.0, 1.0, 0.0, 1.0, 1.0, 0.0, 1.0, 0.0, 0.0, 1.0, 0.0, 1.0, 1.0, 0.0, 1.0, 0.0, 0.0, 1.0, 0.0, 1.0, 1.0, 0.0, 1.0, 0.0, 0.0, 1.0, 0.0, 1.0, 1.0, 0.0, 1.0, 0.0, 0.0, 1.0, 0.0, 1.0, 1.0, 0.0, 1.0, 0.0, 0.0, 1.0, 0.0, 1.0, 1.0, 0.0, 1.0, 0.0, 0.0, 1.0, 0.0, 1.0, 1.0, 0.0, 1.0, 0.0, 0.0, 1.0, 0.0, 1.0, 1.0, 0.0, 1.0, 0.0, 0.0, 1.0, 0.0, 1.0, 1.0, 0.0, 1.0, 0.0, 0.0, 1.0, 0.0, 1.0, 1.0, 0.0, 1.0, 0.0, 0.0, 1.0, 0.0, 1.0, 1.0, 0.0, 1.0, 0.0, 0.0, 1.0, 0.0, 1.0, 1.0, 0.0, 1.0, 0.0, 0.0, 1.0, 0.0, 1.0, 1.0, 0.0, 1.0, 0.0, 0.0, 1.0, 0.0, 1.0, 1.0, 0.0, 1.0, 0.0, 0.0, 1.0, 0.0, 1.0, 1.0, 0.0, 1.0, 0.0, 0.0, 1.0, 0.0, 1.0, 1.0, 0.0, 1.0, 0.0, 0.0, 1.0, 0.0, 1.0, 1.0, 0.0, 1.0, 0.0, 0.0, 1.0, 0.0, 1.0, 1.0, 0.0, 1.0, 0.0, 0.0, 1.0, 0.0, 1.0, 1.0, 0.0, 1.0, 0.0, 0.0, 1.0, 0.0, 1.0, 1.0, 0.0, 1.0, 0.0, 0.0, 1.0, 0.0, 1.0, 1.0, 0.0, 1.0, 0.0, 0.0, 1.0, 0.0, 1.0, 1.0, 0.0, 1.0, 0.0, 0.0, 1.0, 0.0, 1.0, 1.0, 0.0, 1.0, 0.0, 0.0, 1.0, 0.0, 1.0, 1.0, 0.0, 1.0, 0.0, 0.0, 1.0, 0.0, 1.0, 1.0, 0.0, 1.0, 0.0, 0.0, 1.0, 0.0, 1.0, 1.0, 0.0, 1.0, 0.0, 0.0, 1.0, 0.0, 1.0, 1.0, 0.0, 1.0, 0.0, 0.0, 1.0, 0.0, 1.0, 1.0, 0.0, 1.0, 0.0, 0.0, 1.0, 0.0, 1.0, 1.0, 0.0, 1.0, 0.0, 0.0, 1.0, 0.0, 1.0, 1.0, 0.0, 1.0, 0.0, 0.0, 1.0, 0.0, 1.0, 1.0, 0.0, 1.0, 0.0, 0.0, 1.0, 0.0, 1.0, 1.0, 0.0, 1.0, 0.0, 0.0, 1.0, 0.0, 1.0, 1.0, 0.0, 1.0, 0.0, 0.0, 1.0, 0.0, 1.0, 1.0, 0.0, 1.0, 0.0, 0.0, 1.0, 0.0, 1.0, 1.0, 0.0, 1.0, 0.0, 0.0, 1.0, 0.0, 1.0, 1.0, 0.0, 1.0, 0.0, 0.0, 1.0, 0.0, 1.0, 1.0, 0.0, 1.0, 0.0, 0.0, 1.0, 0.0, 1.0, 1.0, 0.0, 1.0, 0.0, 0.0, 1.0, 0.0, 1.0, 1.0, 0.0, 1.0, 0.0, 0.0, 1.0, 0.0, 1.0, 1.0, 0.0, 1.0, 0.0, 0.0, 1.0, 0.0, 1.0, 1.0, 0.0, 1.0, 0.0, 0.0, 1.0, 0.0, 1.0, 1.0, 0.0, 1.0, 0.0, 0.0, 1.0, 0.0, 1.0, 1.0, 0.0, 1.0, 0.0, 0.0, 1.0, 0.0, 1.0, 1.0, 0.0, 1.0, 0.0, 0.0, 1.0, 0.0, 1.0, 1.0, 0.0, 1.0, 0.0, 0.0, 1.0, 0.0, 1.0, 1.0, 0.0, 1.0, 0.0, 0.0, 1.0, 0.0, 1.0, 1.0, 0.0, 1.0, 0.0, 0.0, 1.0, 0.0, 1.0, 1.0, 0.0, 1.0, 0.0, 0.0, 1.0, 0.0, 1.0, 1.0, 0.0, 1.0, 0.0, 0.0, 1.0, 0.0, 1.0, 1.0, 0.0, 1.0, 0.0, 0.0, 1.0, 0.0, 1.0, 1.0, 0.0, 1.0, 0.0, 0.0, 1.0, 0.0, 1.0, 1.0, 0.0, 1.0, 0.0, 0.0, 1.0, 0.0, 1.0, 1.0, 0.0, 1.0, 0.0, 0.0, 1.0, 0.0, 1.0, 1.0, 0.0, 1.0, 0.0, 0.0, 1.0, 0.0, 1.0, 1.0, 0.0, 1.0, 0.0, 0.0, 1.0, 0.0, 1.0, 1.0, 0.0, 1.0, 0.0, 0.0, 1.0, 0.0, 1.0, 1.0, 0.0, 1.0, 0.0, 0.0, 1.0, 0.0, 1.0, 1.0, 0.0, 1.0, 0.0, 0.0, 1.0, 0.0, 1.0, 1.0, 0.0, 1.0, 0.0, 0.0, 1.0, 0.0, 1.0, 1.0, 0.0, 1.0, 0.0, 0.0, 1.0, 0.0, 1.0, 1.0, 0.0, 1.0, 0.0, 0.0, 1.0, 0.0, 1.0, 1.0, 0.0, 1.0, 0.0, 0.0, 1.0, 0.0, 1.0, 1.0, 0.0, 1.0])
me_plane_003.materials.append(mat_walls)
me_plane_003.use_remesh_preserve_volume = False
me_plane_003.use_remesh_preserve_attributes = False
me_plane_003.use_mirror_vertex_groups = False
me_plane_003.update()
me_plane_001 = bpy.data.meshes.new('Plane.001')
me_plane_001.from_pydata([(-2.237, 13.27, 0.0), (-13.85, 13.27, 0.0), (-2.548, 26.59, 0.0), (-13.85, 26.59, 0.0), (3.497, 13.27, 0.0), (3.497, 26.59, 0.0), (-2.237, -6.074, 0.0), (3.497, -6.074, 0.0), (-2.237, -26.59, 0.0), (3.497, -26.59, 0.0), (-12.51, -6.074, 0.0), (-12.51, -26.59, 0.0), (13.85, -6.074, 0.0), (13.85, -26.59, 0.0)], [], [(1, 0, 2, 3), (2, 0, 4, 5), (4, 0, 6, 7), (7, 6, 8, 9), (8, 6, 10, 11), (7, 9, 13, 12)])
_uv = me_plane_001.uv_layers.new(name='UVMap')
_uv.uv.foreach_set('vector', [0.0002226, 1.508, 0.4295, 1.494, 0.4346, 1.987, 0.01686, 2.001, 0.4346, 1.987, 0.4295, 1.494, 0.6415, 1.487, 0.6581, 1.979, 0.6415, 1.487, 0.4295, 1.494, 0.4053, 0.7788, 0.6173, 0.7716, 0.6173, 0.7716, 0.4053, 0.7788, 0.3797, 0.02008, 0.5917, 0.01292, 0.3797, 0.02008, 0.4053, 0.7788, 0.02561, 0.7916, 0.0, 0.0329, 0.6173, 0.7716, 0.5917, 0.01292, 0.9744, 0.0, 1.0, 0.7587])
me_plane_001.materials.append(mat_floor)
me_plane_001.use_remesh_preserve_volume = False
me_plane_001.use_remesh_preserve_attributes = False
me_plane_001.use_mirror_vertex_groups = False
me_plane_001.update()
me_plane = bpy.data.meshes.new('Plane')
me_plane.from_pydata([(-14.07, 26.92, -1.701), (-13.45, 26.92, -1.701), (-13.45, 26.3, -1.701), (-14.07, 26.3, -1.701), (-13.45, 26.92, 0.9546), (-14.07, 26.92, 0.9546), (-7.531, 26.92, -1.701), (-7.531, 26.3, -1.701), (-13.45, 18.59, -1.701), (-14.07, 18.59, -1.701), (-14.07, 26.3, 0.9546), (-7.531, 26.92, 0.9546), (-13.45, 26.92, 1.701), (-14.07, 26.92, 1.701), (-6.804, 26.92, -1.701), (-6.804, 26.3, -1.701), (-13.45, 26.3, 0.9546), (-7.531, 26.3, 0.9546), (-13.45, 24.24, -1.07), (-13.45, 21.17, -1.07), (-13.45, 17.78, -1.701), (-14.07, 17.78, -1.701), (-14.07, 24.24, -1.07), (-14.07, 21.17, -1.07), (-14.07, 24.24, 0.9546), (-14.07, 26.3, 1.701), (-6.804, 26.92, 0.9546), (-7.531, 26.92, 1.701), (-13.45, 26.3, 1.701), (2.96, 26.92, -1.701), (2.96, 26.3, -1.701), (-6.804, 23.71, -1.701), (-7.531, 23.15, -1.701), (-13.45, 24.24, 0.9546), (-7.531, 23.15, 0.9546), (-7.531, 26.3, 1.701), (-13.45, 18.59, 0.9546), (-13.45, 21.17, 0.9546), (-12.87, 18.59, -1.701), (-12.87, 17.78, -1.701), (-13.45, 13.61, -1.701), (-14.07, 13.61, -1.701), (-14.07, 18.59, 0.9546), (-14.07, 17.78, 0.9546), (-14.07, 21.17, 0.9546), (-14.07, 24.24, 1.171), (-5.202, 26.92, -1.07), (-5.202, 26.92, 0.9546), (-6.804, 26.92, 1.701), (-13.45, 18.59, 1.701), (-14.07, 18.59, 1.701), (-2.989, 26.92, -1.07), (3.562, 26.92, -1.701), (3.562, 26.3, -1.701), (-2.989, 26.3, -1.07), (-5.202, 26.3, -1.07), (-6.804, 23.71, 0.9546), (-6.804, 26.3, 0.9546), (-6.405, 23.19, -1.701), (-7.132, 22.63, -1.701), (-13.45, 24.24, 1.171), (-7.132, 22.63, 0.9546), (-7.531, 23.15, 1.701), (-14.07, 21.17, 1.171), (-13.45, 21.17, 1.171), (-12.87, 18.59, 0.9546), (-12.87, 17.78, 0.9546), (-13.45, 17.78, 0.9546), (-13.45, 13.61, 0.9546), (-13.45, 12.96, -1.701), (-14.07, 12.96, -1.701), (-14.07, 13.61, 0.9546), (-14.07, 17.78, 1.701), (-5.202, 26.92, 1.171), (-6.804, 26.3, 1.701), (-13.45, 17.78, 1.701), (1.806, 26.92, -1.07), (1.806, 26.92, 0.9546), (2.96, 26.92, 0.9546), (-2.989, 26.92, 0.9546), (-0.4067, 26.92, 0.9546), (-0.4067, 26.92, -1.07), (3.562, 26.92, 0.9546), (3.562, 26.3, 0.9546), (3.562, 21.37, -1.701), (2.96, 21.37, -1.701), (2.96, 26.3, 0.9546), (1.806, 26.3, 0.9546), (1.806, 26.3, -1.07), (-0.4067, 26.3, 0.9546), (-2.989, 26.3, 0.9546), (-0.4067, 26.3, -1.07), (-5.202, 26.3, 0.9546), (-6.405, 23.19, 0.9546), (-6.804, 23.71, 1.701), (-7.132, 22.63, 1.701), (-12.87, 18.59, 1.701), (-12.87, 17.78, 1.701), (-9.968, 13.61, -1.137), (-9.968, 13.61, 0.9546), (-13.45, 13.61, 1.701), (-2.414, 13.61, -1.701), (-2.414, 12.96, -1.701), (-14.07, 12.96, 0.9546), (-13.45, 12.96, 0.9546), (-14.07, 13.61, 1.701), (-2.989, 26.92, 1.171), (2.96, 26.92, 1.701), (2.96, 26.3, 1.701), (1.806, 26.92, 1.171), (-0.4067, 26.92, 1.171), (3.562, 26.92, 1.701), (3.562, 21.37, 0.9546), (3.562, 26.3, 1.701), (3.562, 20.72, -1.701), (2.96, 20.72, -1.701), (2.96, 21.37, 0.9546), (1.806, 26.3, 1.171), (-0.4067, 26.3, 1.171), (-2.989, 26.3, 1.171), (-5.202, 26.3, 1.171), (-6.405, 23.19, 1.701), (-5.814, 21.09, 0.9546), (-5.814, 21.09, 1.701), (-7.204, 13.61, -1.137), (-9.968, 13.61, 1.105), (-9.968, 12.96, -1.137), (-1.791, 13.61, -1.701), (-1.791, 12.96, -1.701), (-7.204, 12.96, -1.137), (-9.968, 12.96, 0.9546), (-14.07, 12.96, 1.701), (-13.45, 12.96, 1.701), (3.562, 20.72, 0.9546), (3.562, 21.37, 1.701), (3.562, 12.98, -1.701), (2.96, 12.98, -1.701), (-4.658, 20.72, -1.701), (-4.646, 21.37, -1.701), (-4.646, 21.37, 0.9546), (2.96, 21.37, 1.701), (-5.047, 21.74, 1.701), (-5.047, 21.74, 0.9546), (-5.505, 20.72, 0.9546), (-5.505, 20.72, 1.701), (-2.414, 13.61, 0.9546), (-7.204, 13.61, 0.9546), (-2.414, 13.61, 1.701), (-7.204, 13.61, 1.105), (-1.791, 13.61, 0.9546), (-1.791, 12.96, 0.9546), (-1.791, 0.9938, -1.701), (-2.414, 0.9938, -1.701), (-2.414, 12.96, 0.9546), (-7.204, 12.96, 0.9546), (-9.968, 12.96, 1.105), (-2.414, 12.96, 1.701), (3.558, 18.21, -1.1), (3.558, 18.21, 0.9544), (3.562, 20.72, 1.701), (3.558, 13.61, -1.117), (3.562, 1.011, -1.701), (2.96, 0.9926, -1.701), (2.96, 13.61, -1.112), (2.96, 18.21, -1.095), (-4.658, 20.72, 0.9546), (2.96, 20.72, 0.9546), (-5.505, 20.72, -1.701), (-4.737, 21.37, -1.701), (-4.737, 21.37, 0.9546), (-4.646, 21.37, 1.701), (-4.737, 21.37, 1.701), (-5.814, 21.09, -1.701), (-5.505, 18.58, 0.9546), (-5.505, 18.58, 1.701), (-7.204, 12.96, 1.105), (-1.791, 13.61, 1.701), (-1.791, 0.9938, 0.9546), (-1.791, 12.96, 1.701), (-2.414, -0.001987, -1.701), (-1.791, -0.001987, -1.701), (-2.414, 0.9938, 0.9546), (2.96, 20.72, 1.701), (3.558, 18.21, 1.139), (3.558, 13.6, 0.9544), (3.562, 12.98, 0.9546), (3.562, 1.011, 0.9546), (2.96, -0.001606, -1.701), (3.562, 0.04037, -1.701), (2.96, 12.98, 0.9546), (2.96, 0.9926, 0.9546), (2.96, 18.21, 0.9546), (2.96, 13.6, 0.9546), (-4.658, 18.58, 0.9546), (-4.658, 18.58, -1.701), (-4.658, 20.72, 1.701), (-5.505, 18.58, -1.701), (-5.047, 21.74, -1.701), (-11.25, 18.58, 0.9546), (-11.25, 18.58, 1.701), (-4.658, 18.58, 1.701), (-0.3474, 0.9938, -1.701), (-0.3474, 0.9938, 0.9546), (-1.791, 0.9938, 1.701), (-2.414, -0.001987, 0.9546), (-0.3474, -0.001987, -1.701), (-1.791, -0.001987, 0.9546), (-2.414, 0.9938, 1.701), (3.562, 12.98, 1.701), (2.96, 12.98, 1.701), (3.558, 13.6, 1.122), (3.562, 0.04037, 0.9546), (3.562, 1.011, 1.701), (1.466, 0.9926, -1.701), (1.466, -0.001606, -1.701), (2.96, -0.001606, 0.9546), (1.466, 0.9926, 0.9546), (2.96, 0.9926, 1.701), (2.96, 18.21, 1.145), (2.96, 13.6, 1.128), (-4.658, 17.79, 0.9546), (-4.658, 17.79, -1.701), (-5.505, 17.79, -1.701), (-11.25, 18.58, -1.701), (-11.25, 17.79, 1.701), (-5.505, 17.79, 1.701), (-4.658, 17.79, 1.701), (-0.3474, 0.9938, 1.701), (-0.3474, -0.001987, 0.9546), (-2.414, -0.001987, 1.701), (-1.791, -0.001987, 1.701), (3.562, 0.04037, 1.701), (1.466, -0.001606, 0.9546), (2.96, -0.001606, 1.701), (1.466, 0.9926, 1.701), (-5.505, 17.79, 0.9546), (-11.25, 17.79, -1.701), (-11.25, 17.79, 0.9546), (-0.3474, -0.001987, 1.701), (1.466, -0.001606, 1.701), (-12.87, 18.59, 1.701), (-12.87, 18.59, 0.9546), (-11.25, 18.58, 0.9546), (-11.25, 18.58, 1.701), (-12.87, 17.78, 1.701), (-11.25, 17.79, 1.701), (-11.25, 17.79, 0.9546), (-12.87, 17.78, 0.9546), (-2.414, -5.92, -1.701), (-1.791, -5.92, -1.701), (-2.414, -5.92, 0.9546), (-1.791, -5.92, 0.9546), (-2.414, -5.92, 1.701), (-1.791, -5.92, 1.701), (2.96, -5.877, -1.701), (3.562, -5.877, -1.701), (3.562, -5.877, 0.9546), (2.96, -5.877, 0.9546), (3.562, -5.877, 1.701), (2.96, -5.877, 1.701), (-2.414, -6.42, -1.701), (-1.791, -6.42, -1.701), (-2.414, -6.42, 0.9546), (-1.791, -6.42, 0.9546), (-2.414, -6.42, 1.701), (-1.791, -6.42, 1.701), (2.96, -6.377, -1.701), (3.562, -6.377, -1.701), (3.562, -6.377, 0.9546), (2.96, -6.377, 0.9546), (3.562, -6.377, 1.701), (2.96, -6.377, 1.701), (-12.41, -5.92, -1.701), (-12.41, -5.92, 0.9546), (-12.41, -5.92, 1.701), (-12.41, -6.42, -1.701), (-12.41, -6.42, 0.9546), (-12.41, -6.42, 1.701), (13.56, -5.877, -1.701), (13.56, -5.877, 0.9546), (13.56, -5.877, 1.701), (13.56, -6.377, -1.701), (13.56, -6.377, 0.9546), (13.56, -6.377, 1.701), (14.06, -5.877, -1.701), (14.06, -5.877, 0.9546), (14.06, -5.877, 1.701), (14.06, -6.377, -1.701), (14.06, -6.377, 0.9546), (14.06, -6.377, 1.701), (-12.91, -5.92, -1.701), (-12.91, -5.92, 0.9546), (-12.91, -5.92, 1.701), (-12.91, -6.42, -1.701), (-12.91, -6.42, 0.9546), (-12.91, -6.42, 1.701), (-12.41, -26.42, -1.701), (-12.41, -26.42, 0.9546), (-12.41, -26.42, 1.701), (-12.91, -26.42, -1.701), (-12.91, -26.42, 0.9546), (-12.91, -26.42, 1.701), (13.56, -15.88, -1.701), (13.56, -15.88, 0.9546), (13.56, -15.88, 1.701), (14.06, -15.88, -1.701), (14.06, -15.88, 0.9546), (14.06, -15.88, 1.701), (13.56, -16.38, -1.701), (13.56, -16.38, 0.9546), (13.56, -16.38, 1.701), (14.06, -16.38, -1.701), (14.06, -16.38, 0.9546), (14.06, -16.38, 1.701), (-12.41, -26.92, -1.701), (-12.41, -26.92, 0.9546), (-12.41, -26.92, 1.701), (-12.91, -26.92, -1.701), (-12.91, -26.92, 0.9546), (-12.91, -26.92, 1.701), (13.57, -26.42, -1.701), (13.57, -26.42, 0.9546), (13.57, -26.42, 1.701), (13.57, -26.92, -1.701), (13.57, -26.92, 0.9546), (13.57, -26.92, 1.701), (14.07, -26.42, -1.701), (14.07, -26.42, 0.9546), (14.07, -26.42, 1.701), (14.07, -26.92, -1.701), (14.07, -26.92, 0.9546), (14.07, -26.92, 1.701), (13.57, -18.61, -1.701), (13.57, -18.61, 0.9546), (13.57, -18.61, 1.701), (14.07, -18.61, -1.701), (14.07, -18.61, 0.9546), (14.07, -18.61, 1.701), (13.57, -18.11, -1.701), (13.57, -18.11, 0.9546), (13.57, -18.11, 1.701), (14.07, -18.11, -1.701), (14.07, -18.11, 0.9546), (14.07, -18.11, 1.701), (-12.41, -26.42, 2.391), (-12.91, -26.42, 2.391), (-12.41, -26.92, 2.391), (-12.91, -26.92, 2.391), (13.57, -26.42, 2.391), (13.57, -26.92, 2.391), (14.07, -26.42, 2.391), (14.07, -26.92, 2.391), (13.56, -23.57, 1.685), (13.57, -23.45, 0.9546), (14.06, -23.57, 1.685), (14.07, -23.45, -1.701), (14.07, -23.45, 0.9546), (13.57, -23.45, -1.701), (-12.91, -23.24, -1.701), (-12.41, -23.24, -1.701), (-12.98, -23.57, 1.685), (-12.91, -23.24, 0.9546), (-12.98, -23.57, 4.341), (-12.48, -23.57, 4.341), (13.56, -23.57, 4.341), (14.06, -23.57, 4.341), (-12.48, -23.57, 1.685), (-12.41, -23.24, 0.9546)], [], [(0, 1, 2, 3), (29, 30, 15, 14), (52, 53, 30, 29), (84, 85, 30, 53), (114, 115, 85, 84), (137, 167, 168, 138), (14, 15, 7, 6), (40, 41, 21, 20), (6, 7, 2, 1), (31, 32, 7, 15), (69, 70, 41, 40), (101, 102, 69, 40), (115, 137, 138, 85), (194, 196, 167, 137), (8, 9, 3, 2), (221, 222, 196, 194), (20, 21, 9, 8), (38, 39, 20, 8), (236, 223, 196, 222), (135, 136, 115, 114), (161, 162, 136, 135), (127, 128, 102, 101), (151, 152, 102, 128), (93, 121, 141, 142), (216, 234, 217, 190), (11, 27, 48, 26), (104, 132, 131, 103), (177, 203, 227, 202), (17, 35, 28, 16), (82, 111, 113, 83), (206, 230, 253, 251), (5, 13, 12, 4), (150, 178, 203, 177), (145, 147, 176, 149), (185, 208, 212, 186), (208, 210, 183, 159), (133, 159, 183, 158), (185, 184, 210, 208), (235, 225, 224, 237), (66, 97, 75, 67), (193, 200, 226, 220), (147, 148, 125, 100), (145, 146, 148, 147), (68, 100, 125, 99), (232, 239, 238, 228), (34, 62, 35, 17), (60, 28, 49, 64), (36, 37, 64, 49), (16, 28, 60, 33), (166, 182, 195, 165), (186, 212, 231, 211), (236, 237, 198, 223), (21, 43, 42, 9), (38, 65, 66, 39), (112, 134, 159, 133), (127, 149, 150, 128), (152, 179, 204, 181), (54, 55, 15, 30), (88, 91, 54, 30), (89, 90, 54, 91), (86, 87, 88, 30), (55, 92, 57, 15), (85, 116, 86, 30), (168, 169, 139, 138), (14, 46, 51, 29), (51, 81, 76, 29), (51, 79, 80, 81), (76, 77, 78, 29), (26, 47, 46, 14), (41, 71, 43, 21), (70, 103, 71, 41), (15, 57, 56, 31), (102, 129, 126, 69), (153, 154, 129, 102), (104, 69, 126, 130), (196, 173, 143, 167), (221, 220, 235, 222), (223, 198, 173, 196), (8, 36, 65, 38), (164, 115, 136, 163), (189, 192, 163, 136), (164, 191, 166, 115), (162, 190, 189, 136), (152, 181, 153, 102), (5, 0, 3, 10), (1, 4, 11, 6), (29, 78, 82, 52), (53, 83, 112, 84), (84, 112, 133, 114), (115, 166, 165, 137), (8, 2, 18, 19), (19, 37, 36, 8), (18, 2, 16, 33), (32, 34, 17, 7), (98, 124, 101, 40), (145, 101, 124, 146), (68, 99, 98, 40), (194, 193, 220, 221), (39, 66, 67, 20), (222, 235, 237, 236), (157, 160, 135, 114), (160, 184, 185, 135), (133, 158, 157, 114), (135, 185, 186, 161), (101, 145, 149, 127), (128, 150, 177, 151), (0, 5, 4, 1), (52, 82, 83, 53), (143, 122, 172, 167), (7, 17, 16, 2), (69, 104, 103, 70), (6, 11, 26, 14), (32, 59, 61, 34), (138, 139, 116, 85), (22, 3, 9, 23), (42, 44, 23, 9), (10, 3, 22, 24), (137, 165, 193, 194), (20, 67, 68, 40), (172, 122, 142, 197), (168, 197, 142, 169), (167, 172, 197, 168), (83, 113, 134, 112), (58, 93, 61, 59), (32, 31, 58, 59), (231, 233, 259, 258), (56, 93, 58, 31), (180, 206, 251, 249), (151, 201, 205, 180), (151, 180, 179, 152), (78, 107, 111, 82), (215, 187, 254, 257), (161, 188, 187, 162), (4, 12, 27, 11), (186, 211, 188, 161), (202, 228, 205, 201), (177, 202, 201, 151), (10, 25, 13, 5), (180, 205, 228, 206), (213, 214, 232, 216), (215, 232, 214, 187), (187, 214, 213, 162), (162, 213, 216, 190), (61, 95, 62, 34), (142, 141, 171, 169), (143, 144, 123, 122), (28, 12, 13, 25), (74, 108, 107, 48), (108, 113, 111, 107), (108, 140, 134, 113), (140, 182, 159, 134), (195, 170, 171, 144), (35, 74, 48, 27), (72, 105, 100, 75), (28, 35, 27, 12), (35, 62, 94, 74), (105, 131, 132, 100), (132, 156, 147, 100), (182, 140, 170, 195), (144, 174, 200, 195), (25, 50, 49, 28), (174, 225, 226, 200), (50, 72, 75, 49), (75, 97, 96, 49), (174, 199, 224, 225), (182, 209, 208, 159), (209, 217, 212, 208), (156, 178, 176, 147), (156, 207, 203, 178), (217, 234, 239, 233), (144, 171, 141, 123), (62, 95, 121, 94), (207, 229, 230, 203), (217, 233, 231, 212), (230, 238, 227, 203), (239, 234, 227, 238), (121, 95, 123, 141), (139, 170, 140, 116), (50, 25, 45, 63), (42, 50, 63, 44), (10, 24, 45, 25), (165, 195, 200, 193), (67, 75, 100, 68), (43, 72, 50, 42), (149, 176, 178, 150), (56, 94, 121, 93), (74, 120, 119, 108), (108, 119, 118, 117), (90, 89, 118, 119), (87, 86, 108, 117), (57, 92, 120, 74), (204, 229, 207, 181), (116, 140, 108, 86), (169, 171, 170, 139), (106, 73, 48, 107), (110, 106, 107, 109), (110, 80, 79, 106), (107, 78, 77, 109), (26, 48, 73, 47), (71, 105, 72, 43), (228, 238, 230, 206), (103, 131, 105, 71), (215, 233, 239, 232), (57, 74, 94, 56), (202, 227, 234, 216), (155, 175, 156, 132), (153, 156, 175, 154), (104, 130, 155, 132), (122, 123, 95, 61), (173, 174, 144, 143), (220, 226, 225, 235), (198, 199, 174, 173), (36, 49, 96, 65), (218, 219, 209, 182), (166, 191, 218, 182), (219, 192, 189, 209), (190, 217, 209, 189), (181, 207, 156, 153), (45, 24, 33, 60), (24, 22, 18, 33), (44, 63, 37, 19), (63, 64, 37), (19, 23, 44), (23, 19, 18, 22), (64, 63, 45, 60), (119, 106, 79, 90), (90, 79, 51, 54), (47, 73, 92, 55), (73, 120, 92), (55, 46, 47), (54, 51, 46, 55), (119, 120, 73, 106), (184, 163, 192, 210), (184, 160, 163), (192, 219, 210), (158, 183, 191, 164), (164, 157, 158), (183, 218, 191), (160, 157, 164, 163), (218, 183, 210, 219), (146, 154, 175, 148), (124, 129, 154, 146), (99, 125, 130, 126), (125, 155, 130), (126, 98, 99), (124, 98, 126, 129), (155, 125, 148, 175), (242, 241, 240, 243), (243, 240, 244, 245), (247, 246, 245, 244), (109, 77, 87, 117), (77, 76, 88, 87), (80, 110, 89, 91), (110, 118, 89), (91, 81, 80), (76, 81, 91, 88), (118, 110, 109, 117), (251, 253, 265, 263), (248, 249, 261, 260), (204, 179, 248, 250), (179, 180, 249, 248), (229, 204, 250, 252), (230, 229, 252, 253), (254, 255, 267, 266), (258, 270, 283, 280), (211, 231, 258, 256), (188, 211, 256, 255), (187, 188, 255, 254), (233, 215, 257, 259), (263, 265, 264, 262), (261, 263, 262, 260), (253, 252, 264, 265), (264, 252, 274, 277), (248, 260, 275, 272), (249, 251, 263, 261), (268, 270, 271, 269), (267, 268, 269, 266), (255, 256, 279, 278), (258, 259, 271, 270), (257, 254, 266, 269), (259, 257, 269, 271), (272, 275, 293, 290), (273, 272, 290, 291), (262, 264, 277, 276), (252, 250, 273, 274), (260, 262, 276, 275), (250, 248, 272, 273), (280, 283, 289, 286), (289, 283, 304, 307), (270, 268, 282, 283), (256, 258, 280, 279), (267, 255, 278, 281), (268, 267, 281, 282), (284, 285, 288, 287), (285, 286, 289, 288), (281, 278, 284, 287), (279, 280, 286, 285), (282, 281, 302, 303), (278, 279, 285, 284), (292, 291, 294, 295), (291, 290, 293, 294), (274, 273, 291, 292), (358, 359, 296, 299), (360, 361, 300, 301), (277, 274, 292, 295), (299, 296, 314, 317), (322, 298, 344, 348), (359, 367, 297, 296), (350, 365, 364, 348), (367, 366, 298, 297), (361, 358, 299, 300), (304, 303, 309, 310), (307, 304, 310, 313), (288, 289, 307, 306), (281, 287, 305, 302), (287, 288, 306, 305), (283, 282, 303, 304), (309, 308, 311, 312), (310, 309, 312, 313), (303, 302, 308, 309), (306, 307, 313, 312), (302, 305, 311, 308), (305, 306, 312, 311), (314, 315, 318, 317), (315, 316, 319, 318), (296, 297, 321, 320), (300, 299, 317, 318), (366, 360, 362, 363), (301, 300, 318, 319), (352, 354, 337, 334), (324, 323, 329, 330), (297, 298, 322, 321), (315, 314, 323, 324), (314, 296, 320, 323), (316, 315, 324, 325), (326, 327, 330, 329), (327, 328, 331, 330), (325, 324, 330, 331), (325, 331, 351, 349), (323, 320, 326, 329), (353, 352, 334, 333), (336, 335, 341, 342), (333, 334, 340, 339), (356, 355, 335, 336), (355, 357, 332, 335), (354, 356, 336, 337), (357, 353, 333, 332), (339, 340, 343, 342), (338, 339, 342, 341), (335, 332, 338, 341), (337, 336, 342, 343), (332, 333, 339, 338), (334, 337, 343, 340), (339, 309, 312, 342), (313, 343, 342, 312), (310, 340, 343, 313), (340, 310, 309, 339), (246, 247, 241, 242), (122, 61, 93, 142), (202, 216, 232, 228), (344, 346, 349, 348), (344, 345, 347, 346), (348, 349, 351, 350), (301, 319, 347, 345), (319, 316, 346, 347), (331, 328, 350, 351), (316, 325, 349, 346), (354, 352, 364, 365), (328, 354, 365, 350), (321, 322, 352, 353), (327, 326, 355, 356), (326, 320, 357, 355), (328, 327, 356, 354), (320, 321, 353, 357), (293, 275, 359, 358), (294, 293, 358, 361), (275, 276, 367, 359), (276, 277, 366, 367), (295, 294, 361, 360), (277, 295, 360, 366), (363, 344, 298, 366), (360, 301, 345, 362), (362, 345, 344, 363), (348, 364, 352, 322)])
_uv = me_plane.uv_layers.new(name='UVMap')
_uv.uv.foreach_set('vector', [0.3931, 0.791, 0.3842, 0.7908, 0.3845, 0.7819, 0.3934, 0.7821, 0.1467, 0.7838, 0.147, 0.7749, 0.2883, 0.779, 0.288, 0.7879, 0.138, 0.7835, 0.1383, 0.7746, 0.147, 0.7749, 0.1467, 0.7838, 0.1404, 0.7032, 0.1491, 0.7034, 0.147, 0.7749, 0.1383, 0.7746, 0.1406, 0.6939, 0.1494, 0.6941, 0.1491, 0.7034, 0.1404, 0.7032, 0.2596, 0.6974, 0.2718, 0.6977, 0.2605, 0.7067, 0.2591, 0.7067, 0.288, 0.7879, 0.2883, 0.779, 0.2988, 0.7793, 0.2985, 0.7882, 0.3899, 0.5981, 0.3988, 0.5984, 0.397, 0.6587, 0.3881, 0.6585, 0.2985, 0.7882, 0.2988, 0.7793, 0.3845, 0.7819, 0.3842, 0.7908, 0.2894, 0.7415, 0.3001, 0.7337, 0.2988, 0.7793, 0.2883, 0.779, 0.3901, 0.5888, 0.399, 0.5891, 0.3988, 0.5984, 0.3899, 0.5981, 0.2301, 0.5934, 0.2304, 0.5841, 0.3901, 0.5888, 0.3899, 0.5981, 0.1494, 0.6941, 0.2596, 0.6974, 0.2591, 0.7067, 0.1491, 0.7034, 0.2605, 0.6664, 0.2728, 0.6667, 0.2718, 0.6977, 0.2596, 0.6974, 0.3877, 0.6702, 0.3966, 0.6704, 0.3934, 0.7821, 0.3845, 0.7819, 0.2608, 0.6549, 0.2731, 0.6552, 0.2728, 0.6667, 0.2605, 0.6664, 0.3881, 0.6585, 0.397, 0.6587, 0.3966, 0.6704, 0.3877, 0.6702, 0.3793, 0.6699, 0.3797, 0.6583, 0.3881, 0.6585, 0.3877, 0.6702, 0.3562, 0.6577, 0.3559, 0.6691, 0.2728, 0.6667, 0.2731, 0.6552, 0.1439, 0.5818, 0.1526, 0.5821, 0.1494, 0.6941, 0.1406, 0.6939, 0.149, 0.4086, 0.1577, 0.4086, 0.1526, 0.5821, 0.1439, 0.5818, 0.2211, 0.5932, 0.2214, 0.5839, 0.2304, 0.5841, 0.2301, 0.5934, 0.2265, 0.4107, 0.2355, 0.4109, 0.2304, 0.5841, 0.2214, 0.5839, 0.8878, 0.8964, 0.8986, 0.8964, 0.8985, 0.9175, 0.8877, 0.9175, 0.212, 0.8985, 0.2012, 0.8985, 0.2013, 0.8769, 0.2121, 0.8769, 0.9109, 0.9397, 0.9001, 0.9397, 0.9001, 0.9292, 0.9109, 0.9292, 0.4101, 0.7994, 0.3993, 0.7994, 0.3993, 0.7905, 0.4101, 0.7905, 0.2119, 0.9457, 0.2011, 0.9457, 0.2011, 0.9248, 0.2119, 0.9248, 0.2121, 0.8768, 0.2013, 0.8769, 0.201, 0.7912, 0.2118, 0.7911, 0.8111, 0.4749, 0.8002, 0.4749, 0.8002, 0.466, 0.811, 0.466, 0.2616, 0.884, 0.2508, 0.8841, 0.2506, 0.7984, 0.2614, 0.7984, 0.9106, 1.034, 0.8998, 1.034, 0.8998, 1.025, 0.9107, 1.025, 0.911, 0.1753, 0.9002, 0.1753, 0.8997, 0.002049, 0.9105, 0.002016, 0.8603, 0.009128, 0.8495, 0.009161, 0.8495, 0.0001511, 0.8603, 0.000118, 0.8104, 0.2731, 0.7996, 0.2732, 0.7991, 0.09987, 0.8099, 0.09984, 0.7996, 0.2732, 0.808, 0.2821, 0.808, 0.3488, 0.8, 0.3852, 0.8108, 0.3852, 0.8, 0.3852, 0.808, 0.3488, 0.8107, 0.3488, 0.8104, 0.2731, 0.8105, 0.2821, 0.808, 0.2821, 0.7996, 0.2732, 0.06045, 0.8742, 0.04964, 0.8742, 0.04989, 0.791, 0.06071, 0.7911, 0.3117, 0.9123, 0.3117, 0.9015, 0.3201, 0.9015, 0.3201, 0.9123, 0.269, 0.9226, 0.2689, 0.9334, 0.2575, 0.9333, 0.2575, 0.9225, 0.8495, 0.009161, 0.8584, 0.07848, 0.8585, 0.1185, 0.85, 0.169, 0.8603, 0.009128, 0.8606, 0.07847, 0.8584, 0.07848, 0.8495, 0.009161, 0.8608, 0.1689, 0.85, 0.169, 0.8585, 0.1185, 0.8607, 0.1185, 0.1597, 0.9216, 0.1489, 0.9216, 0.1488, 0.8954, 0.1596, 0.8953, 0.5595, 0.8361, 0.5487, 0.8362, 0.5485, 0.7905, 0.5593, 0.7905, 0.3576, 0.873, 0.35, 0.9029, 0.3497, 0.7912, 0.3575, 0.8286, 0.3605, 0.7911, 0.3606, 0.8285, 0.3575, 0.8286, 0.3497, 0.7912, 0.3608, 0.9029, 0.35, 0.9029, 0.3576, 0.873, 0.3607, 0.873, 0.3112, 0.9014, 0.3004, 0.9015, 0.3001, 0.7912, 0.3109, 0.7911, 0.8099, 0.09984, 0.7991, 0.09987, 0.7991, 0.08582, 0.8099, 0.08579, 0.3115, 0.9015, 0.3117, 0.9399, 0.3002, 0.9399, 0.3001, 0.9015, 0.7986, 0.9227, 0.7601, 0.9228, 0.7601, 0.9111, 0.7985, 0.911, 0.3496, 0.9015, 0.3497, 0.9399, 0.338, 0.9399, 0.3379, 0.9015, 0.8108, 0.3945, 0.8, 0.3946, 0.8, 0.3852, 0.8108, 0.3852, 0.9495, 0.1845, 0.9111, 0.1846, 0.911, 0.1753, 0.9495, 0.1752, 0.9996, 0.934, 0.9997, 0.9484, 0.9612, 0.9485, 0.9612, 0.9341, 0.64, 0.8456, 0.6399, 0.8136, 0.649, 0.7904, 0.6495, 0.9317, 0.6403, 0.915, 0.6402, 0.883, 0.64, 0.8456, 0.6495, 0.9317, 0.6109, 0.8831, 0.6107, 0.8457, 0.64, 0.8456, 0.6402, 0.883, 0.611, 0.9318, 0.611, 0.9151, 0.6403, 0.915, 0.6495, 0.9317, 0.6399, 0.8136, 0.6106, 0.8137, 0.6106, 0.7905, 0.649, 0.7904, 0.8492, 0.9372, 0.8108, 0.9373, 0.8106, 0.8658, 0.849, 0.8657, 0.04926, 0.9026, 0.01081, 0.9025, 0.01082, 0.9012, 0.04926, 0.9013, 0.9494, 0.9293, 0.9403, 0.9061, 0.9404, 0.874, 0.9498, 0.788, 0.9404, 0.874, 0.9405, 0.8367, 0.9406, 0.8046, 0.9498, 0.788, 0.9404, 0.874, 0.9111, 0.874, 0.9112, 0.8366, 0.9405, 0.8367, 0.9406, 0.8046, 0.9113, 0.8045, 0.9114, 0.7878, 0.9498, 0.788, 0.9109, 0.9292, 0.911, 0.906, 0.9403, 0.9061, 0.9494, 0.9293, 0.7988, 0.9831, 0.7603, 0.9832, 0.7601, 0.9228, 0.7986, 0.9227, 0.7988, 0.9924, 0.7603, 0.9925, 0.7603, 0.9832, 0.7988, 0.9831, 0.8495, 0.8512, 0.8879, 0.8513, 0.8878, 0.8889, 0.8494, 0.8887, 0.4491, 0.959, 0.4407, 0.8897, 0.4405, 0.8497, 0.4486, 0.7993, 0.4106, 0.9592, 0.4104, 0.8898, 0.4407, 0.8897, 0.4491, 0.959, 0.4101, 0.7994, 0.4486, 0.7993, 0.4405, 0.8497, 0.4103, 0.8498, 0.5981, 0.9022, 0.5597, 0.9023, 0.5596, 0.8713, 0.598, 0.8712, 0.09886, 0.8866, 0.06041, 0.8865, 0.06045, 0.8742, 0.0989, 0.8743, 0.1982, 0.8742, 0.1598, 0.8743, 0.1595, 0.7911, 0.198, 0.791, 0.5981, 0.9024, 0.598, 0.9408, 0.5896, 0.9408, 0.5897, 0.9023, 0.9904, 0.5113, 0.9991, 0.4749, 0.9995, 0.587, 0.9909, 0.578, 0.961, 0.5871, 0.961, 0.5782, 0.9909, 0.578, 0.9995, 0.587, 0.9904, 0.5113, 0.9608, 0.5115, 0.9607, 0.4751, 0.9991, 0.4749, 1.0, 0.7606, 0.9615, 0.7607, 0.961, 0.5871, 0.9995, 0.587, 0.9996, 0.934, 0.9612, 0.9341, 0.9607, 0.7608, 0.9991, 0.7607, 0.7597, 0.7905, 0.7982, 0.7904, 0.7982, 0.7993, 0.7597, 0.7994, 0.9491, 1.026, 0.9107, 1.025, 0.9109, 0.9397, 0.9494, 0.9398, 0.9498, 0.788, 0.9114, 0.7878, 0.9114, 0.7791, 0.9499, 0.7792, 0.8495, 0.4659, 0.811, 0.466, 0.8108, 0.3945, 0.8493, 0.3944, 0.8493, 0.3944, 0.8108, 0.3945, 0.8108, 0.3852, 0.8492, 0.3851, 0.3497, 0.9013, 0.3112, 0.9014, 0.3109, 0.7911, 0.3493, 0.791, 0.3989, 0.791, 0.3993, 0.9028, 0.39, 0.8729, 0.3899, 0.8285, 0.3899, 0.8285, 0.3606, 0.8285, 0.3605, 0.7911, 0.3989, 0.791, 0.39, 0.8729, 0.3993, 0.9028, 0.3608, 0.9029, 0.3607, 0.873, 0.5979, 0.836, 0.5595, 0.8361, 0.5593, 0.7905, 0.5978, 0.7904, 0.891, 0.1184, 0.8908, 0.07838, 0.8988, 0.00901, 0.8993, 0.1688, 0.8603, 0.009128, 0.8988, 0.00901, 0.8908, 0.07838, 0.8606, 0.07847, 0.8608, 0.1689, 0.8607, 0.1185, 0.891, 0.1184, 0.8993, 0.1688, 0.2691, 0.8841, 0.269, 0.9226, 0.2575, 0.9225, 0.2576, 0.8841, 0.3118, 0.9507, 0.3117, 0.9123, 0.3201, 0.9123, 0.3202, 0.9507, 0.0989, 0.8743, 0.06045, 0.8742, 0.06071, 0.7911, 0.09915, 0.7912, 0.8404, 0.3488, 0.8405, 0.2821, 0.8489, 0.273, 0.8492, 0.3851, 0.8405, 0.2821, 0.8105, 0.2821, 0.8104, 0.2731, 0.8489, 0.273, 0.8108, 0.3852, 0.8107, 0.3488, 0.8404, 0.3488, 0.8492, 0.3851, 0.8489, 0.273, 0.8104, 0.2731, 0.8099, 0.09984, 0.8484, 0.09972, 0.8988, 0.00901, 0.8603, 0.009128, 0.8603, 0.000118, 0.8988, 0.0, 0.9495, 0.1752, 0.911, 0.1753, 0.9105, 0.002016, 0.949, 0.001898, 0.9491, 1.034, 0.9106, 1.034, 0.9107, 1.025, 0.9491, 1.026, 0.8495, 0.4748, 0.8111, 0.4749, 0.811, 0.466, 0.8495, 0.4659, 0.5596, 0.8713, 0.5596, 0.8659, 0.598, 0.8658, 0.598, 0.8712, 0.2505, 0.8767, 0.2121, 0.8768, 0.2118, 0.7911, 0.2503, 0.791, 0.4486, 0.7993, 0.4101, 0.7994, 0.4101, 0.7905, 0.4485, 0.7904, 0.9494, 0.9398, 0.9109, 0.9397, 0.9109, 0.9292, 0.9494, 0.9293, 0.5979, 0.836, 0.5979, 0.8435, 0.5595, 0.8436, 0.5595, 0.8361, 0.04926, 0.9013, 0.01082, 0.9012, 0.01115, 0.7911, 0.0496, 0.7912, 0.7891, 0.8291, 0.7982, 0.7993, 0.7985, 0.911, 0.7893, 0.8736, 0.7601, 0.9111, 0.76, 0.8737, 0.7893, 0.8736, 0.7985, 0.911, 0.7597, 0.7994, 0.7982, 0.7993, 0.7891, 0.8291, 0.7598, 0.8292, 0.3001, 0.8842, 0.3, 0.9227, 0.269, 0.9226, 0.2691, 0.8841, 0.09944, 0.8835, 0.1379, 0.8836, 0.1377, 0.944, 0.09925, 0.9439, 0.3268, 0.9399, 0.3267, 0.9015, 0.3378, 0.9015, 0.3379, 0.9399, 0.8492, 0.9227, 0.8493, 0.9173, 0.8877, 0.9175, 0.8877, 0.9228, 0.2718, 0.6977, 0.2762, 0.7032, 0.2648, 0.7122, 0.2605, 0.7067, 0.811, 0.466, 0.8002, 0.466, 0.8, 0.3946, 0.8108, 0.3945, 0.5592, 0.9024, 0.559, 0.9408, 0.5485, 0.9408, 0.5486, 0.9023, 0.3001, 0.7337, 0.2894, 0.7415, 0.2838, 0.7338, 0.2946, 0.726, 0.6492, 0.3943, 0.6405, 0.394, 0.6381, 0.3089, 0.6468, 0.3087, 0.8878, 0.8889, 0.8878, 0.8964, 0.8493, 0.8962, 0.8494, 0.8887, 0.3001, 0.8839, 0.2616, 0.884, 0.2614, 0.7984, 0.2998, 0.7983, 0.2265, 0.4107, 0.2056, 0.41, 0.206, 0.3956, 0.2269, 0.3962, 0.2265, 0.4107, 0.2269, 0.3962, 0.2359, 0.3965, 0.2355, 0.4109, 0.9114, 0.7878, 0.9006, 0.7878, 0.9006, 0.7791, 0.9114, 0.7791, 0.11, 0.7911, 0.1484, 0.791, 0.1487, 0.8761, 0.1102, 0.8762, 0.149, 0.4086, 0.1494, 0.3946, 0.1581, 0.3942, 0.1577, 0.4086, 0.9107, 1.025, 0.8998, 1.025, 0.9001, 0.9397, 0.9109, 0.9397, 0.8099, 0.09984, 0.8099, 0.08579, 0.8483, 0.08567, 0.8484, 0.09972, 0.09029, 0.925, 0.07588, 0.9251, 0.07576, 0.8866, 0.09017, 0.8866, 0.2119, 0.9457, 0.2119, 0.9248, 0.2504, 0.9249, 0.2503, 0.9458, 0.7597, 0.7994, 0.7489, 0.7994, 0.7489, 0.7905, 0.7597, 0.7905, 0.198, 0.8743, 0.1981, 0.8952, 0.1596, 0.8953, 0.1596, 0.8744, 0.05847, 0.8866, 0.07286, 0.8866, 0.07274, 0.9251, 0.05835, 0.925, 0.1598, 0.9432, 0.1597, 0.9216, 0.1981, 0.9215, 0.1982, 0.9431, 0.1581, 0.3942, 0.1798, 0.3949, 0.1793, 0.4092, 0.1577, 0.4086, 0.2505, 0.877, 0.2505, 0.8987, 0.212, 0.8985, 0.2121, 0.8769, 0.5595, 0.8436, 0.5487, 0.8437, 0.5487, 0.8362, 0.5595, 0.8361, 0.8877, 0.9175, 0.8985, 0.9175, 0.8985, 0.9228, 0.8877, 0.9228, 0.5596, 0.8713, 0.5488, 0.8713, 0.5487, 0.866, 0.5596, 0.8659, 0.4135, 0.7812, 0.4138, 0.7901, 0.4049, 0.7904, 0.4046, 0.7815, 0.5097, 0.7786, 0.651, 0.7747, 0.6512, 0.7836, 0.51, 0.7875, 0.651, 0.7747, 0.6597, 0.7744, 0.66, 0.7833, 0.6512, 0.7836, 0.651, 0.7747, 0.649, 0.7032, 0.6577, 0.703, 0.6597, 0.7744, 0.649, 0.7032, 0.6488, 0.6939, 0.6575, 0.6936, 0.6577, 0.703, 0.5385, 0.6969, 0.539, 0.7062, 0.5376, 0.7063, 0.5263, 0.6973, 0.4992, 0.7788, 0.5097, 0.7786, 0.51, 0.7875, 0.4994, 0.7877, 0.4012, 0.658, 0.3995, 0.5977, 0.4084, 0.5975, 0.4101, 0.6579, 0.4135, 0.7812, 0.4992, 0.7788, 0.4994, 0.7877, 0.4138, 0.7901, 0.4992, 0.7788, 0.4979, 0.7332, 0.5087, 0.741, 0.5097, 0.7786, 0.3995, 0.5977, 0.3993, 0.5884, 0.4082, 0.5882, 0.4084, 0.5975, 0.4082, 0.5882, 0.5679, 0.5837, 0.5682, 0.593, 0.4084, 0.5975, 0.6488, 0.6939, 0.649, 0.7032, 0.539, 0.7062, 0.5385, 0.6969, 0.5263, 0.6973, 0.5254, 0.6662, 0.5377, 0.666, 0.5385, 0.6969, 0.4046, 0.7815, 0.4015, 0.6698, 0.4104, 0.6695, 0.4135, 0.7812, 0.5254, 0.6662, 0.5251, 0.6548, 0.5374, 0.6545, 0.5377, 0.666, 0.4015, 0.6698, 0.4012, 0.658, 0.4101, 0.6579, 0.4104, 0.6695, 0.4101, 0.6579, 0.4185, 0.6576, 0.4188, 0.6693, 0.4104, 0.6695, 0.5254, 0.6662, 0.4423, 0.6685, 0.442, 0.6571, 0.5251, 0.6548, 0.6488, 0.6939, 0.6457, 0.5818, 0.6544, 0.5816, 0.6575, 0.6936, 0.6457, 0.5818, 0.6409, 0.4084, 0.6496, 0.4084, 0.6544, 0.5816, 0.5679, 0.5837, 0.5769, 0.5835, 0.5772, 0.5928, 0.5682, 0.593, 0.5679, 0.5837, 0.5631, 0.4105, 0.5721, 0.4103, 0.5769, 0.5835, 0.6409, 0.4084, 0.6193, 0.409, 0.6189, 0.3946, 0.6405, 0.394, 0.5263, 0.6973, 0.5376, 0.7063, 0.5333, 0.7117, 0.5219, 0.7027, 0.4979, 0.7332, 0.5035, 0.7256, 0.5142, 0.7334, 0.5087, 0.741, 0.5631, 0.4105, 0.5627, 0.3961, 0.5717, 0.3959, 0.5721, 0.4103, 0.6409, 0.4084, 0.6405, 0.394, 0.6492, 0.3943, 0.6496, 0.4084, 0.5717, 0.3959, 0.5926, 0.3953, 0.593, 0.4097, 0.5721, 0.4103, 0.6189, 0.3946, 0.6193, 0.409, 0.593, 0.4097, 0.5926, 0.3953, 0.5142, 0.7334, 0.5035, 0.7256, 0.5219, 0.7027, 0.5333, 0.7117, 0.01082, 0.9012, 4.042e-06, 0.9011, 0.0003419, 0.791, 0.01115, 0.7911, 0.7493, 0.9111, 0.7489, 0.7994, 0.7567, 0.8292, 0.7568, 0.8737, 0.7601, 0.9111, 0.7493, 0.9111, 0.7568, 0.8737, 0.76, 0.8737, 0.7597, 0.7994, 0.7598, 0.8292, 0.7567, 0.8292, 0.7489, 0.7994, 0.3, 0.9227, 0.2999, 0.9335, 0.2689, 0.9334, 0.269, 0.9226, 0.1379, 0.8836, 0.1487, 0.8836, 0.1485, 0.9441, 0.1377, 0.944, 0.7601, 0.9228, 0.7493, 0.9229, 0.7493, 0.9111, 0.7601, 0.9111, 0.9111, 0.1846, 0.9003, 0.1846, 0.9002, 0.1753, 0.911, 0.1753, 0.8878, 0.8889, 0.8986, 0.8889, 0.8986, 0.8964, 0.8878, 0.8964, 0.5998, 0.7905, 0.6075, 0.8137, 0.6076, 0.8457, 0.6002, 0.9319, 0.6002, 0.9319, 0.6076, 0.8457, 0.6077, 0.8831, 0.6078, 0.9151, 0.6107, 0.8457, 0.6109, 0.8831, 0.6077, 0.8831, 0.6076, 0.8457, 0.611, 0.9151, 0.611, 0.9318, 0.6002, 0.9319, 0.6078, 0.9151, 0.6106, 0.7905, 0.6106, 0.8137, 0.6075, 0.8137, 0.5998, 0.7905, 0.9612, 0.9485, 0.9504, 0.9486, 0.9504, 0.9342, 0.9612, 0.9341, 0.8108, 0.9373, 0.8, 0.9373, 0.7998, 0.8658, 0.8106, 0.8658, 0.01081, 0.9025, 0.0, 0.9025, 4.042e-06, 0.9011, 0.01082, 0.9012, 0.908, 0.8739, 0.9079, 0.906, 0.9001, 0.9292, 0.9006, 0.7878, 0.9081, 0.8366, 0.908, 0.8739, 0.9006, 0.7878, 0.9082, 0.8045, 0.9081, 0.8366, 0.9112, 0.8366, 0.9111, 0.874, 0.908, 0.8739, 0.9006, 0.7878, 0.9114, 0.7878, 0.9113, 0.8045, 0.9082, 0.8045, 0.9109, 0.9292, 0.9001, 0.9292, 0.9079, 0.906, 0.911, 0.906, 0.7603, 0.9832, 0.7495, 0.9832, 0.7493, 0.9229, 0.7601, 0.9228, 0.1596, 0.8953, 0.1488, 0.8954, 0.1487, 0.8745, 0.1596, 0.8744, 0.7603, 0.9925, 0.7495, 0.9925, 0.7495, 0.9832, 0.7603, 0.9832, 0.1598, 0.9432, 0.149, 0.9433, 0.1489, 0.9216, 0.1597, 0.9216, 0.8879, 0.8513, 0.8987, 0.8513, 0.8986, 0.8889, 0.8878, 0.8889, 0.2119, 0.9248, 0.2011, 0.9248, 0.2012, 0.8985, 0.212, 0.8985, 0.4081, 0.8498, 0.4082, 0.8898, 0.3998, 0.9592, 0.3993, 0.7994, 0.4106, 0.9592, 0.3998, 0.9592, 0.4082, 0.8898, 0.4104, 0.8898, 0.4101, 0.7994, 0.4103, 0.8498, 0.4081, 0.8498, 0.3993, 0.7994, 0.5596, 0.8659, 0.5487, 0.866, 0.5487, 0.8437, 0.5595, 0.8436, 0.5597, 0.9023, 0.5489, 0.9023, 0.5488, 0.8713, 0.5596, 0.8713, 0.06041, 0.8865, 0.0496, 0.8864, 0.04964, 0.8742, 0.06045, 0.8742, 0.1598, 0.8743, 0.149, 0.8743, 0.1487, 0.7912, 0.1595, 0.7911, 0.598, 0.9408, 0.598, 0.9516, 0.5896, 0.9516, 0.5896, 0.9408, 0.958, 0.5115, 0.9585, 0.5782, 0.9502, 0.5872, 0.9499, 0.4751, 0.9607, 0.4751, 0.9608, 0.5115, 0.958, 0.5115, 0.9499, 0.4751, 0.9585, 0.5782, 0.961, 0.5782, 0.961, 0.5871, 0.9502, 0.5872, 0.9615, 0.7607, 0.9507, 0.7607, 0.9502, 0.5872, 0.961, 0.5871, 0.9612, 0.9341, 0.9504, 0.9342, 0.9499, 0.7609, 0.9607, 0.7608, 0.8986, 0.9228, 0.8986, 0.926, 0.8897, 0.926, 0.8897, 0.9229, 0.8986, 0.926, 0.8987, 0.9553, 0.8898, 0.9553, 0.8897, 0.926, 0.3587, 0.9061, 0.3587, 0.9029, 0.3676, 0.906, 0.3677, 0.9353, 0.3587, 0.9029, 0.3676, 0.9029, 0.3676, 0.906, 0.3677, 0.9353, 0.3588, 0.9354, 0.3587, 0.9061, 0.5805, 0.9024, 0.5894, 0.9023, 0.5896, 0.9468, 0.5806, 0.9468, 0.5592, 0.9023, 0.5681, 0.9023, 0.5681, 0.9468, 0.5592, 0.9468, 0.3993, 0.9353, 0.3904, 0.9354, 0.3904, 0.9322, 0.3993, 0.9322, 0.3993, 0.9322, 0.3904, 0.9322, 0.3903, 0.9029, 0.3992, 0.9029, 0.3812, 0.9322, 0.3812, 0.9354, 0.3723, 0.9322, 0.3724, 0.9029, 0.3812, 0.9354, 0.3723, 0.9353, 0.3723, 0.9322, 0.3724, 0.9029, 0.3813, 0.9029, 0.3812, 0.9322, 0.8807, 0.9229, 0.8896, 0.9228, 0.8897, 0.9549, 0.8808, 0.9549, 0.8718, 0.9549, 0.8718, 0.9228, 0.8807, 0.9228, 0.8807, 0.9549, 0.0902, 0.9276, 0.08163, 0.9575, 0.08154, 0.9276, 0.09019, 0.9251, 0.0902, 0.9276, 0.09029, 0.9575, 0.08163, 0.9575, 0.08154, 0.9276, 0.08154, 0.9251, 0.09019, 0.9251, 0.07277, 0.9548, 0.07276, 0.9575, 0.06411, 0.9548, 0.0642, 0.9251, 0.0642, 0.9251, 0.07286, 0.9251, 0.07277, 0.9548, 0.07276, 0.9575, 0.0641, 0.9575, 0.06411, 0.9548, 0.09895, 0.8866, 0.09915, 0.9533, 0.0905, 0.9533, 0.09029, 0.8866, 0.05835, 0.9533, 0.04969, 0.9533, 0.0496, 0.8866, 0.05826, 0.8866, 0.007482, 0.9329, 0.01679, 0.9329, 0.0168, 0.935, 0.007489, 0.9351, 0.007389, 0.9026, 0.0167, 0.9026, 0.01679, 0.9329, 0.007482, 0.9329, 0.03284, 0.9329, 0.03285, 0.935, 0.02353, 0.9329, 0.02344, 0.9026, 0.03285, 0.935, 0.02354, 0.9351, 0.02353, 0.9329, 0.02344, 0.9026, 0.03275, 0.9026, 0.03284, 0.9329, 0.5804, 0.9023, 0.5805, 0.9424, 0.5712, 0.9424, 0.5711, 0.9024, 0.04024, 0.9026, 0.04955, 0.9026, 0.0496, 0.9426, 0.04029, 0.9426, 0.6106, 0.9553, 0.6106, 0.9319, 0.5998, 0.9319, 0.5998, 0.9554, 0.6494, 0.9553, 0.6495, 0.9319, 0.6378, 0.9319, 0.6379, 0.9553, 0.6378, 0.9553, 0.6377, 0.9319, 0.6269, 0.9319, 0.627, 0.9554, 0.3813, 0.9353, 0.3813, 0.9322, 0.3902, 0.9322, 0.3902, 0.9354, 0.3813, 0.9322, 0.3814, 0.9029, 0.3903, 0.9029, 0.3902, 0.9322, 0.3587, 0.9322, 0.3587, 0.9353, 0.3498, 0.9322, 0.3497, 0.9029, 0.3587, 0.9353, 0.3498, 0.9354, 0.3498, 0.9322, 0.3497, 0.9029, 0.3586, 0.9029, 0.3587, 0.9322, 0.8582, 0.9228, 0.8582, 0.9549, 0.8493, 0.9549, 0.8492, 0.9229, 0.8582, 0.9228, 0.8672, 0.9228, 0.8672, 0.9549, 0.8583, 0.9549, 0.2614, 0.7984, 0.2506, 0.7984, 0.2505, 0.7912, 0.2613, 0.7911, 0.2384, 0.3109, 0.2294, 0.3106, 0.2296, 0.3034, 0.2386, 0.3036, 0.9612, 0.9485, 0.9997, 0.9484, 1.0, 1.034, 0.9615, 1.034, 0.2359, 0.3965, 0.2269, 0.3962, 0.2294, 0.3106, 0.2384, 0.3109, 0.9504, 0.9486, 0.9612, 0.9485, 0.9615, 1.034, 0.9507, 1.034, 0.5717, 0.3959, 0.5627, 0.3961, 0.5604, 0.3105, 0.5694, 0.3102, 0.1606, 0.3092, 0.1519, 0.3089, 0.1522, 0.3017, 0.1609, 0.302, 0.6468, 0.3087, 0.6466, 0.3015, 0.7914, 0.2975, 0.7916, 0.3047, 0.8099, 0.08579, 0.7991, 0.08582, 0.7988, 0.0001511, 0.8096, 0.0001179, 0.8483, 0.08567, 0.8099, 0.08579, 0.8096, 0.0001179, 0.8481, 0.0, 0.1581, 0.3942, 0.1494, 0.3946, 0.1519, 0.3089, 0.1606, 0.3092, 0.09915, 0.7912, 0.11, 0.7911, 0.1102, 0.8762, 0.09942, 0.8762, 0.7105, 0.9442, 0.6997, 0.9443, 0.6996, 0.9353, 0.7104, 0.9352, 0.7489, 0.9441, 0.7105, 0.9442, 0.7104, 0.9352, 0.7489, 0.9351, 0.5694, 0.3102, 0.5604, 0.3105, 0.5602, 0.3032, 0.5692, 0.303, 0.5602, 0.3032, 0.5604, 0.3105, 0.4156, 0.3145, 0.4154, 0.3072, 0.2384, 0.3109, 0.2386, 0.3036, 0.3833, 0.3079, 0.3831, 0.3151, 0.2998, 0.7983, 0.2614, 0.7984, 0.2613, 0.7911, 0.2998, 0.791, 0.4599, 0.7992, 0.4491, 0.7992, 0.4491, 0.7905, 0.4599, 0.7905, 0.4983, 0.7991, 0.4599, 0.7992, 0.4599, 0.7905, 0.4983, 0.7904, 0.6992, 0.9424, 0.6607, 0.9425, 0.6603, 0.7977, 0.6987, 0.7976, 0.6468, 0.3087, 0.6381, 0.3089, 0.6379, 0.3017, 0.6466, 0.3015, 0.1102, 0.8762, 0.1487, 0.8761, 0.1487, 0.8833, 0.1102, 0.8834, 0.09942, 0.8762, 0.1102, 0.8762, 0.1102, 0.8834, 0.09944, 0.8835, 0.3831, 0.3151, 0.3833, 0.3079, 0.3906, 0.3081, 0.3904, 0.3153, 0.51, 0.9352, 0.5485, 0.9351, 0.5485, 0.9424, 0.5101, 0.9425, 0.7104, 0.9352, 0.6996, 0.9353, 0.6992, 0.7905, 0.71, 0.7905, 0.4988, 0.7905, 0.5096, 0.7905, 0.51, 0.9352, 0.4992, 0.9353, 0.7489, 0.9351, 0.7104, 0.9352, 0.71, 0.7905, 0.7484, 0.7904, 0.5096, 0.7905, 0.548, 0.7904, 0.5485, 0.9351, 0.51, 0.9352, 0.7916, 0.3047, 0.7914, 0.2975, 0.7986, 0.2973, 0.7988, 0.3045, 0.7986, 0.2973, 0.7914, 0.2975, 0.7876, 0.16, 0.7948, 0.1598, 0.4491, 0.7992, 0.4599, 0.7992, 0.4603, 0.9439, 0.4495, 0.944, 0.6607, 0.9425, 0.6499, 0.9425, 0.6495, 0.7977, 0.6603, 0.7977, 0.1522, 0.3017, 0.1519, 0.3089, 0.007235, 0.3047, 0.007447, 0.2975, 0.4599, 0.7992, 0.4983, 0.7991, 0.4988, 0.9438, 0.4603, 0.9439, 0.8997, 0.4748, 0.8613, 0.4749, 0.8612, 0.4677, 0.8997, 0.4675, 0.8613, 0.4749, 0.8504, 0.4749, 0.8504, 0.4677, 0.8612, 0.4677, 0.007447, 0.2975, 0.007235, 0.3047, 0.0, 0.3045, 0.0002123, 0.2973, 0.6603, 0.7977, 0.6495, 0.7977, 0.6495, 0.7905, 0.6603, 0.7905, 0.9105, 0.1848, 0.949, 0.1846, 0.9494, 0.3222, 0.9109, 0.3223, 0.6987, 0.7976, 0.6603, 0.7977, 0.6603, 0.7905, 0.6987, 0.7904, 0.8997, 0.4751, 0.9105, 0.4751, 0.9105, 0.4823, 0.8997, 0.4823, 0.9105, 0.4751, 0.9489, 0.4749, 0.9489, 0.4822, 0.9105, 0.4823, 0.4992, 0.9353, 0.51, 0.9352, 0.5101, 0.9425, 0.4993, 0.9425, 0.3948, 0.1634, 0.3876, 0.1632, 0.3918, 0.01848, 0.3991, 0.01869, 0.9001, 0.6271, 0.9109, 0.6271, 0.9114, 0.7718, 0.9006, 0.7719, 0.4154, 0.3072, 0.4156, 0.3145, 0.4084, 0.3147, 0.4082, 0.3074, 0.3991, 0.01869, 0.3918, 0.01848, 0.392, 0.01124, 0.3993, 0.01146, 0.8492, 0.4751, 0.8504, 0.8512, 0.8504, 0.8512, 0.8492, 0.4751, 0.9503, 0.33, 0.9887, 0.3301, 0.9883, 0.4749, 0.9499, 0.4748, 0.0, 0.0, 0.785, 0.06392, 0.0, 0.0, 0.7906, 0.007235, 0.9887, 0.3301, 0.9996, 0.3302, 0.9991, 0.4749, 0.9883, 0.4749, 0.9109, 0.6271, 0.9494, 0.6269, 0.9498, 0.7717, 0.9114, 0.7718, 0.9001, 0.3223, 0.9109, 0.3223, 0.911, 0.3295, 0.9001, 0.3296, 0.7948, 0.1598, 0.7876, 0.16, 0.7874, 0.1528, 0.7946, 0.1526, 0.8612, 0.4677, 0.8504, 0.4677, 0.85, 0.3302, 0.8608, 0.3301, 0.007447, 0.2975, 0.0002123, 0.2973, 0.004246, 0.1598, 0.01148, 0.16, 0.8997, 0.4675, 0.8612, 0.4677, 0.8608, 0.3301, 0.8993, 0.33, 0.8997, 0.1848, 0.9105, 0.1848, 0.9109, 0.3223, 0.9001, 0.3223, 0.03288, 0.9411, 0.033, 0.9026, 0.04024, 0.9026, 0.04012, 0.9411, 0.03285, 0.9519, 0.03288, 0.9411, 0.04012, 0.9411, 0.04009, 0.9519, 0.9109, 0.3223, 0.9494, 0.3222, 0.9494, 0.3294, 0.911, 0.3295, 0.8608, 0.3301, 0.85, 0.3302, 0.85, 0.3229, 0.8608, 0.3229, 0.01148, 0.16, 0.004246, 0.1598, 0.004458, 0.1526, 0.01169, 0.1528, 0.8993, 0.33, 0.8608, 0.3301, 0.8608, 0.3229, 0.8992, 0.3228, 0.8481, 0.4822, 0.8096, 0.4823, 0.8096, 0.4751, 0.8481, 0.4749, 0.8096, 0.4823, 0.7988, 0.4823, 0.7988, 0.4751, 0.8096, 0.4751, 0.8997, 0.851, 0.8612, 0.8512, 0.8601, 0.4751, 0.8985, 0.4749, 0.9114, 0.7718, 0.9498, 0.7717, 0.9499, 0.7789, 0.9114, 0.7791, 0.4115, 0.1625, 0.4042, 0.1627, 0.4042, 0.1627, 0.4115, 0.1625, 0.9006, 0.7719, 0.9114, 0.7718, 0.9114, 0.7791, 0.9006, 0.7791, 0.785, 0.06392, 0.7922, 0.06372, 0.7938, 0.1202, 0.7865, 0.1204, 0.8108, 0.8584, 0.8492, 0.8583, 0.8492, 0.8655, 0.8108, 0.8656, 0.8612, 0.8512, 0.8504, 0.8512, 0.8492, 0.4751, 0.8601, 0.4751, 0.8096, 0.4823, 0.8481, 0.4822, 0.8492, 0.8583, 0.8108, 0.8584, 0.392, 0.01124, 0.3918, 0.01848, 0.01589, 0.007448, 0.0161, 0.0002123, 0.7988, 0.4823, 0.8096, 0.4823, 0.8108, 0.8584, 0.8, 0.8584, 0.8988, 0.1774, 0.8603, 0.1775, 0.8603, 0.1703, 0.8988, 0.1702, 0.8603, 0.1775, 0.8495, 0.1776, 0.8495, 0.1703, 0.8603, 0.1703, 0.8, 0.8584, 0.8108, 0.8584, 0.8108, 0.8656, 0.8, 0.8657, 0.8, 0.8584, 0.8, 0.8657, 0.8, 0.8657, 0.8, 0.8584, 0.0161, 0.0002123, 0.01589, 0.007448, 0.008653, 0.007235, 0.008865, 0.0, 0.9112, 0.4184, 0.9004, 0.4184, 0.9002, 0.3619, 0.9111, 0.3619, 0.8607, 0.2905, 0.8991, 0.2904, 0.8992, 0.2977, 0.8607, 0.2978, 0.9111, 0.3619, 0.9002, 0.3619, 0.9002, 0.3547, 0.911, 0.3546, 0.8605, 0.234, 0.899, 0.2339, 0.8991, 0.2904, 0.8607, 0.2905, 0.006996, 0.06372, 0.01423, 0.06393, 0.01257, 0.1204, 0.005338, 0.1202, 0.8497, 0.2341, 0.8605, 0.234, 0.8607, 0.2905, 0.8499, 0.2906, 0.9497, 0.4183, 0.9112, 0.4184, 0.9111, 0.3619, 0.9495, 0.3618, 3.316e-05, 0.9134, 0.0, 0.9026, 0.007238, 0.9026, 0.007271, 0.9134, 0.0001511, 0.9519, 3.316e-05, 0.9134, 0.007271, 0.9134, 0.007389, 0.9519, 0.005338, 0.1202, 0.01257, 0.1204, 0.01236, 0.1277, 0.005126, 0.1274, 0.8499, 0.2906, 0.8607, 0.2905, 0.8607, 0.2978, 0.8499, 0.2978, 0.9495, 0.3618, 0.9111, 0.3619, 0.911, 0.3546, 0.9495, 0.3545, 0.7865, 0.1204, 0.7938, 0.1202, 0.794, 0.1274, 0.7867, 0.1276, 0.08151, 0.9251, 0.08154, 0.9502, 0.0743, 0.9502, 0.07427, 0.9251, 0.85, 0.3229, 0.8499, 0.2978, 0.8607, 0.2978, 0.8608, 0.3229, 0.7874, 0.1528, 0.7867, 0.1276, 0.794, 0.1274, 0.7946, 0.1526, 0.9002, 0.3547, 0.9001, 0.3296, 0.911, 0.3295, 0.911, 0.3546, 0.0, 0.0, 0.6377, 0.9319, 0.0, 0.0, 0.6106, 0.9319, 0.5595, 0.8436, 0.559, 0.9408, 0.8877, 0.9175, 0.3267, 0.9015, 0.212, 0.8985, 0.07274, 0.9251, 0.1596, 0.8953, 0.09029, 0.925, 0.4075, 0.01782, 0.4073, 0.01058, 0.7832, 0.0001998, 0.7834, 0.007435, 0.4075, 0.01782, 0.4002, 0.01802, 0.4, 0.01078, 0.4073, 0.01058, 0.7834, 0.007435, 0.7832, 0.0001998, 0.7904, 0.0, 0.7906, 0.007235, 0.9006, 0.7719, 0.9006, 0.7791, 0.9006, 0.7791, 0.9006, 0.7719, 0.7988, 0.4751, 0.7988, 0.4823, 0.7988, 0.4823, 0.7988, 0.4751, 0.8495, 0.1703, 0.8495, 0.1776, 0.8495, 0.1776, 0.8495, 0.1703, 0.7988, 0.4823, 0.8, 0.8584, 0.8, 0.8584, 0.7988, 0.4823, 0.7922, 0.06372, 0.785, 0.06392, 0.785, 0.06392, 0.7922, 0.06372, 0.8497, 0.2341, 0.7922, 0.06372, 0.0, 0.0, 0.8495, 0.1776, 0.9114, 0.4749, 0.9006, 0.4749, 0.9004, 0.4184, 0.9112, 0.4184, 0.8603, 0.1775, 0.8988, 0.1774, 0.899, 0.2339, 0.8605, 0.234, 0.008653, 0.007235, 0.01589, 0.007448, 0.01423, 0.06393, 0.006996, 0.06372, 0.8495, 0.1776, 0.8603, 0.1775, 0.8605, 0.234, 0.8497, 0.2341, 0.9499, 0.4748, 0.9114, 0.4749, 0.9112, 0.4184, 0.9497, 0.4183, 0.3906, 0.3081, 0.3833, 0.3079, 0.3876, 0.1632, 0.3948, 0.1634, 0.9105, 0.4823, 0.9489, 0.4822, 0.9494, 0.6269, 0.9109, 0.6271, 0.9507, 0.1853, 0.9892, 0.1854, 0.9887, 0.3301, 0.9503, 0.33, 0.9892, 0.1854, 1.0, 0.1854, 0.9996, 0.3302, 0.9887, 0.3301, 0.8997, 0.4823, 0.9105, 0.4823, 0.9109, 0.6271, 0.9001, 0.6271, 0.4154, 0.3072, 0.4082, 0.3074, 0.4042, 0.1627, 0.4115, 0.1625, 0.0, 0.0, 0.8504, 0.8512, 0.9996, 0.3302, 0.4115, 0.1625, 0.9006, 0.7719, 0.9006, 0.7719, 0.0, 0.0, 0.4042, 0.1627, 0.0, 0.0, 0.4075, 0.01782, 0.0, 0.0, 0.4042, 0.1627, 0.0, 0.0, 0.785, 0.06392, 0.9006, 0.4749, 0.8492, 0.4751])
me_plane.materials.append(mat_walls)
me_plane.use_remesh_preserve_volume = False
me_plane.use_remesh_preserve_attributes = False
me_plane.use_mirror_vertex_groups = False
me_plane.update()

# ---- objects
ob_level2_floor = bpy.data.objects.new('Level2_Floor', me_plane_004)
ob_level2_walls = bpy.data.objects.new('Level2_Walls', me_plane_003)
ob_level1_floor = bpy.data.objects.new('Level1_Floor', me_plane_001)
ob_level1_walls = bpy.data.objects.new('Level1_Walls', me_plane)

# ---- transforms, parenting, visibility, modifiers, constraints
ob_level2_floor.location = (0.2168, -7.072, 3.402)
ob_level2_floor.scale = (12.81, 12.81, 12.81)
ob_level2_floor.lineart.crease_threshold = 0.0
ob_level2_walls.location = (17.75, -15.45, 5.088)
ob_level2_walls.rotation_euler = (0.0, -0.0, 4.712)
ob_level2_walls.lineart.crease_threshold = 0.0
ob_level1_floor.location = (0.0, 0.0, -0.005937)
ob_level1_floor.lineart.crease_threshold = 0.0
ob_level1_walls.location = (0.0, 0.0, 1.701)
ob_level1_walls.lineart.crease_threshold = 0.0

# ---- collection membership
col_collection_1.objects.link(ob_level2_floor)
col_collection_1.objects.link(ob_level2_walls)
col_collection_1.objects.link(ob_level1_floor)
col_collection_1.objects.link(ob_level1_walls)

# ---- scene / render settings (as saved in the file)
scene.frame_start = 1; scene.frame_end = 250; scene.frame_set(63)
scene.render.engine = 'BLENDER_EEVEE_NEXT'
scene.render.image_settings.color_mode = 'RGB'
scene.render.image_settings.compression = 90
scene.render.resolution_percentage = 50
scene.render.dither_intensity = 0.0
scene.render.bake_margin = 2
scene.cycles.use_denoising = False
scene.cycles.samples = 10
scene.cycles.sampling_pattern = 'TABULATED_SOBOL'
scene.cycles.light_sampling_threshold = 0.0
scene.cycles.use_adaptive_sampling = False
scene.cycles.use_light_tree = False
scene.cycles.blur_glossy = 0.0
scene.cycles.volume_bounces = 1
scene.cycles.pixel_filter_type = 'GAUSSIAN'
scene.cycles.sample_clamp_indirect = 0.0
scene.view_settings.view_transform = 'Standard'
bpy.context.view_layer.update()

# ---- added for rendering (the .blend has no active camera and no usable light): camera, sun
cam_auto = bpy.data.cameras.new('AutoCamera')
cam_auto.lens = 50.0
cam_auto.sensor_width = 36.0
cam_auto.clip_end = 1338.63
ob_auto_camera = bpy.data.objects.new('AutoCamera', cam_auto)
scene.collection.objects.link(ob_auto_camera)
ob_auto_camera.location = (93.2388, -91.5304, 64.4119)
ob_auto_camera.rotation_euler = (1.09748, -7.21219e-08, 0.694738)
scene.camera = ob_auto_camera
light_auto_sun = bpy.data.lights.new('AutoSun', 'SUN')
light_auto_sun.energy = 3.0
light_auto_sun.angle = 0.0523599
ob_auto_sun = bpy.data.objects.new('AutoSun', light_auto_sun)
scene.collection.objects.link(ob_auto_sun)
ob_auto_sun.rotation_euler = (0.872665, 0.174533, 0.523599)
bpy.context.view_layer.update()
